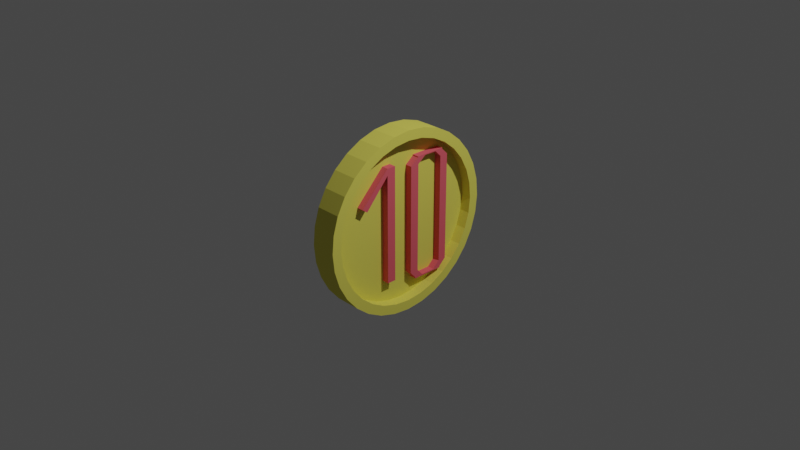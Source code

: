 # Source: blend.blend  (saved by Blender 2.90.7; exported with 4.5.12 LTS)
import bpy
from mathutils import Matrix  # noqa: F401  (used for matrix-valued properties, if any)

bpy.ops.wm.read_factory_settings(use_empty=True)
scene = bpy.context.scene
scene.name = 'Scene'

# ---- collections
col_collection = bpy.data.collections.new('Collection'); scene.collection.children.link(col_collection)

# ---- materials (node trees are filled in below, after node groups)
mat_material = bpy.data.materials.new('Material')
mat_material.alpha_threshold = 0.0
mat_material.use_transparent_shadow = False
mat_material.diffuse_color = (0.8, 0.7373, 0.1216, 1.0)
mat_material.line_color = (0.0, 0.0, 0.0, 1.0)
mat_x = bpy.data.materials.new('Материал')
mat_x.use_transparent_shadow = False
mat_x.diffuse_color = (0.8, 0.1222, 0.1554, 1.0)

# ---- material node trees

# ---- world
world_world = bpy.data.worlds.new('World'); scene.world = world_world
world_world.use_nodes = True; world_world.node_tree.nodes.clear()
_N = world_world.node_tree.nodes; _L = world_world.node_tree.links
n0 = _N.new('ShaderNodeOutputWorld'); n0.name = 'World Output'; n0.location = (300, 300)
n1 = _N.new('ShaderNodeBackground'); n1.name = 'Background'; n1.location = (10, 300)
n1.inputs[0].default_value = (0.05088, 0.05088, 0.05088, 1.0)
_L.new(n1.outputs[0], n0.inputs[0])
n0.is_active_output = True
world_world.color = (0.05088, 0.05088, 0.05088)
world_world.use_sun_shadow = False
world_world.sun_shadow_jitter_overblur = 0.0

# ---- cameras
cam_camera = bpy.data.cameras.new('Camera')
cam_camera.clip_end = 100.0
cam_camera.ortho_scale = 7.314

# ---- lights
light_light = bpy.data.lights.new('Light', 'POINT')
light_light.transmission_factor = 0.0
light_light.energy = 1000.0
light_light.shadow_soft_size = 0.1
light_light.shadow_maximum_resolution = 0.006
light_light.use_absolute_resolution = True

# ---- meshes
me_x = bpy.data.meshes.new('Цилиндр')
me_x.from_pydata([(-4.109e-08, 0.8924, -1.0), (-4.109e-08, 0.8924, 1.0), (0.1741, 0.8752, -1.0), (0.1741, 0.8752, 1.0), (0.3415, 0.8245, -1.0), (0.3415, 0.8245, 1.0), (0.4958, 0.742, -1.0), (0.4958, 0.742, 1.0), (0.631, 0.631, -1.0), (0.631, 0.631, 1.0), (0.742, 0.4958, -1.0), (0.742, 0.4958, 1.0), (0.8245, 0.3415, -1.0), (0.8245, 0.3415, 1.0), (0.8752, 0.1741, -1.0), (0.8752, 0.1741, 1.0), (0.8924, 5.898e-08, -1.0), (0.8924, 5.898e-08, 1.0), (0.8752, -0.1741, -1.0), (0.8752, -0.1741, 1.0), (0.8245, -0.3415, -1.0), (0.8245, -0.3415, 1.0), (0.742, -0.4958, -1.0), (0.742, -0.4958, 1.0), (0.631, -0.631, -1.0), (0.631, -0.631, 1.0), (0.4958, -0.742, -1.0), (0.4958, -0.742, 1.0), (0.3415, -0.8245, -1.0), (0.3415, -0.8245, 1.0), (0.1741, -0.8752, -1.0), (0.1741, -0.8752, 1.0), (-2.928e-07, -0.8924, -1.0), (-2.928e-07, -0.8924, 1.0), (-0.1741, -0.8752, -1.0), (-0.1741, -0.8752, 1.0), (-0.3415, -0.8245, -1.0), (-0.3415, -0.8245, 1.0), (-0.4958, -0.742, -1.0), (-0.4958, -0.742, 1.0), (-0.631, -0.631, -1.0), (-0.631, -0.631, 1.0), (-0.742, -0.4958, -1.0), (-0.742, -0.4958, 1.0), (-0.8245, -0.3415, -1.0), (-0.8245, -0.3415, 1.0), (-0.8752, -0.1741, -1.0), (-0.8752, -0.1741, 1.0), (-0.8924, 8.673e-07, -1.0), (-0.8924, 8.673e-07, 1.0), (-0.8752, 0.1741, -1.0), (-0.8752, 0.1741, 1.0), (-0.8245, 0.3415, -1.0), (-0.8245, 0.3415, 1.0), (-0.742, 0.4958, -1.0), (-0.742, 0.4958, 1.0), (-0.631, 0.631, -1.0), (-0.631, 0.631, 1.0), (-0.4958, 0.742, -1.0), (-0.4958, 0.742, 1.0), (-0.3415, 0.8245, -1.0), (-0.3415, 0.8245, 1.0), (-0.1741, 0.8752, -1.0), (-0.1741, 0.8752, 1.0), (0.0, 1.0, -1.0), (0.1951, 0.9808, -1.0), (0.1951, 0.9808, 1.0), (0.0, 1.0, 1.0), (0.3827, 0.9239, -1.0), (0.3827, 0.9239, 1.0), (0.5556, 0.8315, -1.0), (0.5556, 0.8315, 1.0), (0.7071, 0.7071, -1.0), (0.7071, 0.7071, 1.0), (0.8315, 0.5556, -1.0), (0.8315, 0.5556, 1.0), (0.9239, 0.3827, -1.0), (0.9239, 0.3827, 1.0), (0.9808, 0.1951, -1.0), (0.9808, 0.1951, 1.0), (1.0, 7.55e-08, -1.0), (1.0, 7.55e-08, 1.0), (0.9808, -0.1951, -1.0), (0.9808, -0.1951, 1.0), (0.9239, -0.3827, -1.0), (0.9239, -0.3827, 1.0), (0.8315, -0.5556, -1.0), (0.8315, -0.5556, 1.0), (0.7071, -0.7071, -1.0), (0.7071, -0.7071, 1.0), (0.5556, -0.8315, -1.0), (0.5556, -0.8315, 1.0), (0.3827, -0.9239, -1.0), (0.3827, -0.9239, 1.0), (0.1951, -0.9808, -1.0), (0.1951, -0.9808, 1.0), (-3.258e-07, -1.0, -1.0), (-3.258e-07, -1.0, 1.0), (-0.1951, -0.9808, -1.0), (-0.1951, -0.9808, 1.0), (-0.3827, -0.9239, -1.0), (-0.3827, -0.9239, 1.0), (-0.5556, -0.8315, -1.0), (-0.5556, -0.8315, 1.0), (-0.7071, -0.7071, -1.0), (-0.7071, -0.7071, 1.0), (-0.8315, -0.5556, -1.0), (-0.8315, -0.5556, 1.0), (-0.9239, -0.3827, -1.0), (-0.9239, -0.3827, 1.0), (-0.9808, -0.1951, -1.0), (-0.9808, -0.1951, 1.0), (-1.0, 9.656e-07, -1.0), (-1.0, 9.656e-07, 1.0), (-0.9808, 0.1951, -1.0), (-0.9808, 0.1951, 1.0), (-0.9239, 0.3827, -1.0), (-0.9239, 0.3827, 1.0), (-0.8315, 0.5556, -1.0), (-0.8315, 0.5556, 1.0), (-0.7071, 0.7071, -1.0), (-0.7071, 0.7071, 1.0), (-0.5556, 0.8315, -1.0), (-0.5556, 0.8315, 1.0), (-0.3827, 0.9239, -1.0), (-0.3827, 0.9239, 1.0), (-0.1951, 0.9808, -1.0), (-0.1951, 0.9808, 1.0), (-3.2e-08, 0.8924, -0.145), (0.1741, 0.8752, -0.145), (0.1741, 0.8752, 0.145), (-5.017e-08, 0.8924, 0.145), (0.3415, 0.8245, -0.145), (0.3415, 0.8245, 0.145), (0.4958, 0.742, -0.145), (0.4958, 0.742, 0.145), (0.631, 0.631, -0.145), (0.631, 0.631, 0.145), (0.742, 0.4958, -0.145), (0.742, 0.4958, 0.145), (0.8245, 0.3415, -0.145), (0.8245, 0.3415, 0.145), (0.8752, 0.1741, -0.145), (0.8752, 0.1741, 0.145), (0.8924, 5.898e-08, -0.145), (0.8924, 5.898e-08, 0.145), (0.8752, -0.1741, -0.145), (0.8752, -0.1741, 0.145), (0.8245, -0.3415, -0.145), (0.8245, -0.3415, 0.145), (0.742, -0.4958, -0.145), (0.742, -0.4958, 0.145), (0.631, -0.631, -0.145), (0.631, -0.631, 0.145), (0.4958, -0.742, -0.145), (0.4958, -0.742, 0.145), (0.3415, -0.8245, -0.145), (0.3415, -0.8245, 0.145), (0.1741, -0.8752, -0.145), (0.1741, -0.8752, 0.145), (-2.837e-07, -0.8924, -0.145), (-3.019e-07, -0.8924, 0.145), (-0.1741, -0.8752, -0.145), (-0.1741, -0.8752, 0.145), (-0.3415, -0.8245, -0.145), (-0.3415, -0.8245, 0.145), (-0.4958, -0.742, -0.145), (-0.4958, -0.742, 0.145), (-0.631, -0.631, -0.145), (-0.631, -0.631, 0.145), (-0.742, -0.4958, -0.145), (-0.742, -0.4958, 0.145), (-0.8245, -0.3415, -0.145), (-0.8245, -0.3415, 0.145), (-0.8752, -0.1741, -0.145), (-0.8752, -0.1741, 0.145), (-0.8924, 8.673e-07, -0.145), (-0.8924, 8.673e-07, 0.145), (-0.8752, 0.1741, -0.145), (-0.8752, 0.1741, 0.145), (-0.8245, 0.3415, -0.145), (-0.8245, 0.3415, 0.145), (-0.742, 0.4958, -0.145), (-0.742, 0.4958, 0.145), (-0.631, 0.631, -0.145), (-0.631, 0.631, 0.145), (-0.4958, 0.742, -0.145), (-0.4958, 0.742, 0.145), (-0.3415, 0.8245, -0.145), (-0.3415, 0.8245, 0.145), (-0.1741, 0.8752, -0.145), (-0.1741, 0.8752, 0.145), (0.3459, 0.09432, -0.145), (0.2012, 0.1124, -0.145), (-0.1694, 0.6006, -0.2765), (-0.1333, 0.2631, -0.145), (-0.2207, 0.3354, -0.145), (-0.2689, 0.4439, -0.145), (-0.2297, 0.5313, -0.145), (-0.1694, 0.6006, -0.145), (-0.2237, 0.5976, -0.145), (-0.2779, 0.5615, -0.145), (-0.3352, 0.5042, -0.145), (-0.2297, 0.5313, -0.2765), (-0.3744, 0.3234, -0.145), (-0.3171, 0.239, -0.145), (-0.2508, 0.1606, -0.145), (-0.1634, 0.1154, -0.145), (-0.1031, 0.07624, -0.145), (0.005351, 0.0008943, -0.145), (-0.1273, -0.08952, -0.145), (-0.2116, -0.1528, -0.145), (-0.2779, -0.2191, -0.145), (-0.2689, 0.4439, -0.2765), (-0.2207, 0.3354, -0.2765), (-0.3262, -0.4873, -0.145), (-0.2749, -0.5446, -0.145), (-0.2418, -0.5777, -0.145), (-0.2267, -0.5446, -0.145), (-0.2508, -0.4843, -0.145), (-0.2448, -0.3819, -0.145), (-0.2327, -0.3306, -0.145), (-0.1785, -0.2583, -0.145), (-0.08506, -0.2101, -0.145), (-0.01575, -0.1769, -0.145), (-0.1333, 0.2631, -0.2765), (0.1349, -0.1528, -0.145), (0.2133, -0.1438, -0.145), (0.2947, -0.1468, -0.145), (0.3489, -0.1377, -0.145), (0.4032, -0.195, -0.145), (0.4273, -0.2282, -0.145), (0.4544, -0.2583, -0.145), (0.4574, -0.2914, -0.145), (0.4725, -0.3306, -0.145), (0.5026, -0.3849, -0.145), (0.5478, -0.406, -0.145), (0.5629, -0.3547, -0.145), (0.5418, -0.3216, -0.145), (0.5267, -0.2824, -0.145), (0.5267, -0.2492, -0.145), (0.5689, -0.2583, -0.145), (0.6021, -0.2764, -0.145), (0.6473, -0.2884, -0.145), (0.6443, -0.2372, -0.145), (0.6202, -0.2191, -0.145), (0.5629, -0.189, -0.145), (0.6081, -0.1618, -0.145), (0.6593, -0.1739, -0.145), (0.6895, -0.1679, -0.145), (0.6744, -0.1347, -0.145), (0.6171, -0.1287, -0.145), (0.581, -0.1257, -0.145), (0.5539, -0.1317, -0.145), (0.5207, -0.1347, -0.145), (0.4755, -0.1377, -0.145), (0.4514, -0.1076, -0.145), (0.4303, -0.08048, -0.145), (0.4122, -0.04733, -0.145), (0.4092, -0.01116, -0.145), (0.4092, 0.01898, -0.145), (0.4333, 0.04309, -0.145), (0.4665, 0.06418, -0.145), (0.5086, 0.0672, -0.145), (0.5659, 0.06117, -0.145), (0.6292, 0.08829, -0.145), (0.6232, 0.1184, -0.145), (0.59, 0.1154, -0.145), (0.5569, 0.1154, -0.145), (0.5267, 0.1214, -0.145), (0.5358, 0.1546, -0.145), (0.5659, 0.1727, -0.145), (0.6141, 0.2119, -0.145), (0.578, 0.233, -0.145), (0.5358, 0.2269, -0.145), (0.5056, 0.1938, -0.145), (0.4755, 0.1667, -0.145), (0.4604, 0.2149, -0.145), (0.4785, 0.233, -0.145), (0.5117, 0.2601, -0.145), (0.5207, 0.2902, -0.145), (0.5026, 0.3053, -0.145), (0.4785, 0.2962, -0.145), (0.4514, 0.2601, -0.145), (0.4333, 0.239, -0.145), (0.4182, 0.2149, -0.145), (0.4062, 0.1817, -0.145), (0.3821, 0.1335, -0.145), (-0.01882, 0.1817, -0.145), (-0.009467, 0.2335, -0.145), (0.01565, 0.3264, -0.145), (0.02067, 0.4394, -0.145), (0.008113, 0.6202, -0.145), (-0.05216, 0.781, -0.145), (0.02821, 0.7508, -0.145), (0.1412, 0.678, -0.145), (0.2367, 0.5725, -0.145), (0.2643, 0.3816, -0.145), (0.2341, 0.236, -0.145), (0.2065, 0.1757, -0.145), (-0.06472, -0.4547, -0.145), (-0.09486, -0.5853, -0.145), (-0.1275, -0.7435, -0.145), (-0.05718, -0.6832, -0.145), (0.03574, -0.5803, -0.145), (0.1186, -0.4647, -0.145), (0.1688, -0.3392, -0.145), (0.1764, -0.2362, -0.145), (-0.4364, 0.4109, -0.145), (-0.3716, 0.4371, -0.145), (-0.4615, 0.349, -0.145), (-0.459, 0.3088, -0.145), (-0.4163, 0.3088, -0.145), (-0.4465, 0.452, -0.145), (-0.333, -0.4475, -0.145), (-0.325, -0.3231, -0.145), (-0.4013, -0.294, -0.145), (-0.3837, -0.3492, -0.145), (-0.4113, -0.3919, -0.145), (-0.3937, -0.4271, -0.145), (-0.4088, -0.5099, -0.145), (-0.3349, 0.2651, -0.145), (-0.3862, 0.2184, -0.145), (-0.4013, 0.1656, -0.145), (-0.4213, 0.128, -0.145), (-0.01882, 0.1817, -0.2765), (0.002337, 0.1667, -0.2765), (-0.4414, -0.08048, -0.145), (-0.4138, -0.1759, -0.145), (-0.3887, -0.2663, -0.145), (-0.351, -0.201, -0.145), (-0.3661, -0.1207, -0.145), (-0.3711, -0.04532, -0.145), (-0.3711, 0.01496, -0.145), (-0.356, 0.143, -0.145), (-0.3435, 0.236, -0.145), (-0.4299, 0.09812, -0.145), (-0.4741, 0.123, -0.145), (-0.5419, 0.1481, -0.145), (-0.5695, 0.1355, -0.145), (-0.5846, 0.1003, -0.145), (-0.567, 0.06268, -0.145), (0.2012, 0.1124, -0.2765), (0.3459, 0.09432, -0.2765), (-0.5344, 0.002401, -0.145), (-0.567, -0.02774, -0.145), (-0.5796, -0.06792, -0.145), (-0.5595, -0.1006, -0.145), (-0.5017, -0.1031, -0.145), (-0.4783, -0.09431, -0.145), (-0.5184, 0.01699, -0.145), (-0.5388, 0.04456, -0.145), (-0.6022, 0.04007, -0.145), (-0.6097, 0.0903, -0.145), (-0.6304, 0.08852, -0.145), (-0.6254, 0.03805, -0.145), (-0.6597, 0.032, -0.145), (-0.6547, 0.005757, -0.145), (-0.6224, 0.01888, -0.145), (-0.6103, -0.01847, -0.145), (-0.5941, -0.01039, -0.145), (-0.6062, 0.02392, -0.145), (0.3459, 0.09432, -0.1803), (0.2012, 0.1124, -0.2844), (0.002337, 0.1667, -0.2844), (-0.01882, 0.1817, -0.2844), (-0.1333, 0.2631, -0.1803), (-0.2207, 0.3354, -0.1803), (-0.2689, 0.4439, -0.1803), (-0.2297, 0.5313, -0.1803), (-0.1694, 0.6006, -0.1803), (-0.2237, 0.5976, -0.1803), (-0.2779, 0.5615, -0.1803), (-0.3352, 0.5042, -0.1803), (-0.3716, 0.4371, -0.1803), (0.002337, 0.1667, -0.4378), (-0.3744, 0.3234, -0.1803), (-0.3349, 0.2651, -0.1803), (-0.3171, 0.239, -0.1803), (-0.2508, 0.1606, -0.1803), (-0.1634, 0.1154, -0.1803), (-0.1031, 0.07624, -0.1803), (0.005351, 0.0008943, -0.1803), (-0.1273, -0.08952, -0.1803), (-0.2116, -0.1528, -0.1803), (-0.2779, -0.2191, -0.1803), (-0.325, -0.3231, -0.1803), (0.2012, 0.1124, -0.4378), (0.3459, 0.09432, -0.4378), (-0.333, -0.4475, -0.1803), (-0.3262, -0.4873, -0.1803), (-0.2749, -0.5446, -0.1803), (-0.2418, -0.5777, -0.1803), (-0.2267, -0.5446, -0.1803), (-0.2508, -0.4843, -0.1803), (-0.2448, -0.3819, -0.1803), (-0.2327, -0.3306, -0.1803), (-0.1785, -0.2583, -0.1803), (-0.08506, -0.2101, -0.1803), (-0.01575, -0.1769, -0.2844), (0.06563, -0.1558, -0.2844), (0.1349, -0.1528, -0.2844), (0.2133, -0.1438, -0.1803), (0.2947, -0.1468, -0.1803), (0.3489, -0.1377, -0.1803), (0.4032, -0.195, -0.1803), (0.4273, -0.2282, -0.1803), (0.4544, -0.2583, -0.1803), (0.4574, -0.2914, -0.1803), (0.4725, -0.3306, -0.1803), (0.5026, -0.3849, -0.1803), (0.5478, -0.406, -0.1803), (0.5629, -0.3547, -0.1803), (0.5418, -0.3216, -0.1803), (0.5267, -0.2824, -0.1803), (0.5267, -0.2492, -0.1803), (0.5689, -0.2583, -0.1803), (0.6021, -0.2764, -0.1803), (0.6473, -0.2884, -0.1803), (0.6443, -0.2372, -0.1803), (0.6202, -0.2191, -0.1803), (0.5629, -0.189, -0.1803), (0.6081, -0.1618, -0.1803), (0.6593, -0.1739, -0.1803), (0.6895, -0.1679, -0.1803), (0.6744, -0.1347, -0.1803), (0.6171, -0.1287, -0.1803), (0.581, -0.1257, -0.1803), (0.5539, -0.1317, -0.1803), (0.5207, -0.1347, -0.1803), (0.4755, -0.1377, -0.1803), (0.4514, -0.1076, -0.1803), (0.4303, -0.08048, -0.1803), (0.4122, -0.04733, -0.1803), (0.4092, -0.01116, -0.1803), (0.4092, 0.01898, -0.1803), (0.4333, 0.04309, -0.1803), (0.4665, 0.06418, -0.1803), (0.5086, 0.0672, -0.1803), (0.5659, 0.06117, -0.1803), (0.6292, 0.08829, -0.1803), (0.6232, 0.1184, -0.1803), (0.59, 0.1154, -0.1803), (0.5569, 0.1154, -0.1803), (0.5267, 0.1214, -0.1803), (0.5358, 0.1546, -0.1803), (0.5659, 0.1727, -0.1803), (0.6141, 0.2119, -0.1803), (0.578, 0.233, -0.1803), (0.5358, 0.2269, -0.1803), (0.5056, 0.1938, -0.1803), (0.4755, 0.1667, -0.1803), (0.4604, 0.2149, -0.1803), (0.4785, 0.233, -0.1803), (0.5117, 0.2601, -0.1803), (0.5207, 0.2902, -0.1803), (0.5026, 0.3053, -0.1803), (0.4785, 0.2962, -0.1803), (0.4514, 0.2601, -0.1803), (0.4333, 0.239, -0.1803), (0.4182, 0.2149, -0.1803), (0.4062, 0.1817, -0.1803), (0.3821, 0.1335, -0.1803), (-0.009467, 0.2335, -0.2844), (0.01565, 0.3264, -0.2844), (0.02067, 0.4394, -0.2844), (0.008113, 0.6202, -0.2844), (-0.05216, 0.781, -0.2844), (0.02821, 0.7508, -0.2844), (0.1412, 0.678, -0.2844), (0.2367, 0.5725, -0.2844), (0.2643, 0.3816, -0.2844), (0.2341, 0.236, -0.2844), (0.2065, 0.1757, -0.2844), (-0.06472, -0.4547, -0.2844), (-0.09486, -0.5853, -0.2844), (-0.1275, -0.7435, -0.2844), (-0.05718, -0.6832, -0.2844), (0.03574, -0.5803, -0.2844), (0.1186, -0.4647, -0.2844), (0.1688, -0.3392, -0.2844), (0.1764, -0.2362, -0.2844), (-0.4364, 0.4109, -0.1803), (-0.4615, 0.349, -0.1803), (-0.459, 0.3088, -0.1803), (-0.4163, 0.3088, -0.1803), (-0.4465, 0.452, -0.1803), (-0.4013, -0.294, -0.1803), (-0.3837, -0.3492, -0.1803), (-0.4113, -0.3919, -0.1803), (-0.3937, -0.4271, -0.1803), (-0.4088, -0.5099, -0.1803), (-0.3862, 0.2184, -0.1803), (-0.4013, 0.1656, -0.1803), (-0.4213, 0.128, -0.1803), (-0.4299, 0.09812, -0.1803), (-0.4364, 0.07523, -0.1803), (-0.4465, 0.007424, -0.1803), (-0.4414, -0.08048, -0.1803), (-0.4138, -0.1759, -0.1803), (-0.3887, -0.2663, -0.1803), (-0.351, -0.201, -0.1803), (-0.3661, -0.1207, -0.1803), (-0.3711, -0.04532, -0.1803), (-0.3711, 0.01496, -0.1803), (-0.356, 0.143, -0.1803), (-0.3435, 0.236, -0.1803), (-0.4741, 0.123, -0.1803), (-0.5419, 0.1481, -0.1803), (-0.5695, 0.1355, -0.1803), (-0.5846, 0.1003, -0.1803), (-0.567, 0.06268, -0.1803), (-0.5388, 0.04456, -0.1803), (-0.5184, 0.01699, -0.1803), (-0.5344, 0.002401, -0.1803), (-0.567, -0.02774, -0.1803), (-0.5796, -0.06792, -0.1803), (-0.5595, -0.1006, -0.1803), (-0.5017, -0.1031, -0.1803), (-0.4783, -0.09431, -0.1803), (-0.6022, 0.04007, -0.1803), (-0.6097, 0.0903, -0.1803), (-0.6304, 0.08852, -0.1803), (-0.6254, 0.03805, -0.1803), (-0.6597, 0.032, -0.1803), (-0.6547, 0.005757, -0.1803), (-0.6224, 0.01888, -0.1803), (-0.6103, -0.01847, -0.1803), (-0.5941, -0.01039, -0.1803), (-0.6062, 0.02392, -0.1803), (-0.2237, 0.5976, -0.2765), (-0.2779, 0.5615, -0.2765), (-0.3352, 0.5042, -0.2765), (-0.3716, 0.4371, -0.2765), (-0.3925, 0.3987, -0.2765), (-0.3744, 0.3234, -0.2765), (-0.3349, 0.2651, -0.2765), (-0.3171, 0.239, -0.2765), (-0.2508, 0.1606, -0.2765), (-0.1634, 0.1154, -0.2765), (-0.1031, 0.07624, -0.2765), (0.005351, 0.0008943, -0.2765), (-0.1273, -0.08952, -0.2765), (-0.2116, -0.1528, -0.2765), (-0.2779, -0.2191, -0.2765), (-0.325, -0.3231, -0.2765), (-0.3352, -0.3457, -0.2765), (-0.3412, -0.3999, -0.2765), (-0.333, -0.4475, -0.2765), (-0.3262, -0.4873, -0.2765), (-0.2749, -0.5446, -0.2765), (-0.2418, -0.5777, -0.2765), (-0.2267, -0.5446, -0.2765), (-0.2508, -0.4843, -0.2765), (-0.2448, -0.3819, -0.2765), (-0.2327, -0.3306, -0.2765), (-0.1785, -0.2583, -0.2765), (-0.08506, -0.2101, -0.2765), (-0.01575, -0.1769, -0.2765), (0.06563, -0.1558, -0.2765), (0.1349, -0.1528, -0.2765), (0.2133, -0.1438, -0.2765), (0.2947, -0.1468, -0.2765), (0.3489, -0.1377, -0.2765), (0.4032, -0.195, -0.2765), (0.4273, -0.2282, -0.2765), (0.4544, -0.2583, -0.2765), (0.4574, -0.2914, -0.2765), (0.4725, -0.3306, -0.2765), (0.5026, -0.3849, -0.2765), (0.5478, -0.406, -0.2765), (0.5629, -0.3547, -0.2765), (0.5418, -0.3216, -0.2765), (0.5267, -0.2824, -0.2765), (0.5267, -0.2492, -0.2765), (0.5689, -0.2583, -0.2765), (0.6021, -0.2764, -0.2765), (0.6473, -0.2884, -0.2765), (0.6443, -0.2372, -0.2765), (0.6202, -0.2191, -0.2765), (0.5629, -0.189, -0.2765), (0.6081, -0.1618, -0.2765), (0.6593, -0.1739, -0.2765), (0.6895, -0.1679, -0.2765), (0.6744, -0.1347, -0.2765), (0.6171, -0.1287, -0.2765), (0.581, -0.1257, -0.2765), (0.5539, -0.1317, -0.2765), (0.5207, -0.1347, -0.2765), (0.4755, -0.1377, -0.2765), (0.4514, -0.1076, -0.2765), (0.4303, -0.08048, -0.2765), (0.4122, -0.04733, -0.2765), (0.4092, -0.01116, -0.2765), (0.4092, 0.01898, -0.2765), (0.4333, 0.04309, -0.2765), (0.4665, 0.06418, -0.2765), (0.5086, 0.0672, -0.2765), (0.5659, 0.06117, -0.2765), (0.6292, 0.08829, -0.2765), (0.6232, 0.1184, -0.2765), (0.59, 0.1154, -0.2765), (0.5569, 0.1154, -0.2765), (0.5267, 0.1214, -0.2765), (0.5358, 0.1546, -0.2765), (0.5659, 0.1727, -0.2765), (0.6141, 0.2119, -0.2765), (0.578, 0.233, -0.2765), (0.5358, 0.2269, -0.2765), (0.5056, 0.1938, -0.2765), (0.4755, 0.1667, -0.2765), (0.4604, 0.2149, -0.2765), (0.4785, 0.233, -0.2765), (0.5117, 0.2601, -0.2765), (0.5207, 0.2902, -0.2765), (0.5026, 0.3053, -0.2765), (0.4785, 0.2962, -0.2765), (0.4514, 0.2601, -0.2765), (0.4333, 0.239, -0.2765), (0.4182, 0.2149, -0.2765), (0.4062, 0.1817, -0.2765), (0.3821, 0.1335, -0.2765), (-0.4364, 0.4109, -0.2765), (-0.4615, 0.349, -0.2765), (-0.459, 0.3088, -0.2765), (-0.4163, 0.3088, -0.2765), (-0.4465, 0.452, -0.2765), (-0.4013, -0.294, -0.2765), (-0.3837, -0.3492, -0.2765), (-0.4113, -0.3919, -0.2765), (-0.3937, -0.4271, -0.2765), (-0.4088, -0.5099, -0.2765), (-0.01882, 0.1817, -0.4378), (-0.1333, 0.2631, -0.4378), (-0.2207, 0.3354, -0.4378), (-0.2689, 0.4439, -0.4378), (-0.2297, 0.5313, -0.4378), (-0.1694, 0.6006, -0.4378), (-0.2237, 0.5976, -0.4378), (-0.2779, 0.5615, -0.4378), (-0.3352, 0.5042, -0.4378), (-0.3716, 0.4371, -0.4378), (-0.3925, 0.3987, -0.4378), (-0.3744, 0.3234, -0.4378), (-0.3349, 0.2651, -0.4378), (-0.3171, 0.239, -0.4378), (-0.2508, 0.1606, -0.4378), (-0.1634, 0.1154, -0.4378), (-0.1031, 0.07624, -0.4378), (0.005351, 0.0008943, -0.4378), (-0.1273, -0.08952, -0.4378), (-0.2116, -0.1528, -0.4378), (-0.2779, -0.2191, -0.4378), (-0.325, -0.3231, -0.4378), (-0.3352, -0.3457, -0.4378), (-0.3412, -0.3999, -0.4378), (-0.333, -0.4475, -0.4378), (-0.3262, -0.4873, -0.4378), (-0.2749, -0.5446, -0.4378), (-0.2418, -0.5777, -0.4378), (-0.2267, -0.5446, -0.4378), (-0.2508, -0.4843, -0.4378), (-0.2448, -0.3819, -0.4378), (-0.2327, -0.3306, -0.4378), (-0.1785, -0.2583, -0.4378), (-0.08506, -0.2101, -0.4378), (-0.01575, -0.1769, -0.4378), (0.06563, -0.1558, -0.4378), (0.1349, -0.1528, -0.4378), (0.2133, -0.1438, -0.4378), (0.2947, -0.1468, -0.4378), (0.3489, -0.1377, -0.4378), (0.4032, -0.195, -0.4378), (0.4273, -0.2282, -0.4378), (0.4544, -0.2583, -0.4378), (0.4574, -0.2914, -0.4378), (0.4725, -0.3306, -0.4378), (0.5026, -0.3849, -0.4378), (0.5478, -0.406, -0.4378), (0.5629, -0.3547, -0.4378), (0.5418, -0.3216, -0.4378), (0.5267, -0.2824, -0.4378), (0.5267, -0.2492, -0.4378), (0.5689, -0.2583, -0.4378), (0.6021, -0.2764, -0.4378), (0.6473, -0.2884, -0.4378), (0.6443, -0.2372, -0.4378), (0.6202, -0.2191, -0.4378), (0.5629, -0.189, -0.4378), (0.6081, -0.1618, -0.4378), (0.6593, -0.1739, -0.4378), (0.6895, -0.1679, -0.4378), (0.6744, -0.1347, -0.4378), (0.6171, -0.1287, -0.4378), (0.581, -0.1257, -0.4378), (0.5539, -0.1317, -0.4378), (0.5207, -0.1347, -0.4378), (0.4755, -0.1377, -0.4378), (0.4514, -0.1076, -0.4378), (0.4303, -0.08048, -0.4378), (0.4122, -0.04733, -0.4378), (0.4092, -0.01116, -0.4378), (0.4092, 0.01898, -0.4378), (0.4333, 0.04309, -0.4378), (0.4665, 0.06418, -0.4378), (0.5086, 0.0672, -0.4378), (0.5659, 0.06117, -0.4378), (0.6292, 0.08829, -0.4378), (0.6232, 0.1184, -0.4378), (0.59, 0.1154, -0.4378), (0.5569, 0.1154, -0.4378), (0.5267, 0.1214, -0.4378), (0.5358, 0.1546, -0.4378), (0.5659, 0.1727, -0.4378), (0.6141, 0.2119, -0.4378), (0.578, 0.233, -0.4378), (0.5358, 0.2269, -0.4378), (0.5056, 0.1938, -0.4378), (0.4755, 0.1667, -0.4378), (0.4604, 0.2149, -0.4378), (0.4785, 0.233, -0.4378), (0.5117, 0.2601, -0.4378), (0.5207, 0.2902, -0.4378), (0.5026, 0.3053, -0.4378), (0.4785, 0.2962, -0.4378), (0.4514, 0.2601, -0.4378), (0.4333, 0.239, -0.4378), (0.4182, 0.2149, -0.4378), (0.4062, 0.1817, -0.4378), (0.3821, 0.1335, -0.4378), (-0.3744, 0.3234, -0.2965), (-0.3349, 0.2651, -0.2965), (-0.3862, 0.2184, -0.2965), (-0.4013, 0.1656, -0.2965), (-0.4213, 0.128, -0.2965), (-0.4414, -0.08048, -0.2965), (-0.4138, -0.1759, -0.2965), (-0.3887, -0.2663, -0.2965), (-0.325, -0.3231, -0.2965), (-0.351, -0.201, -0.2965), (-0.3661, -0.1207, -0.2965), (-0.3711, -0.04532, -0.2965), (-0.3711, 0.01496, -0.2965), (-0.356, 0.143, -0.2965), (-0.3435, 0.236, -0.2965), (-0.4299, 0.09812, -0.2965), (-0.4299, 0.09812, -0.3615), (-0.4364, 0.07523, -0.3615), (-0.4465, 0.007424, -0.3615), (-0.4414, -0.08048, -0.3615), (-0.4741, 0.123, -0.3615), (-0.4783, -0.09431, -0.3615), (-0.4741, 0.123, -0.3628), (-0.5419, 0.1481, -0.3628), (-0.5695, 0.1355, -0.3628), (-0.5846, 0.1003, -0.3628), (-0.567, 0.06268, -0.3628), (-0.5388, 0.04456, -0.3628), (-0.5184, 0.01699, -0.3628), (-0.5344, 0.002401, -0.3628), (-0.567, -0.02774, -0.3628), (-0.5796, -0.06792, -0.3628), (-0.5595, -0.1006, -0.3628), (-0.5017, -0.1031, -0.3628), (-0.4783, -0.09431, -0.3628), (-0.6022, 0.04007, -0.3628), (-0.6097, 0.0903, -0.3628), (-0.6304, 0.08852, -0.3628), (-0.6254, 0.03805, -0.3628), (-0.6597, 0.032, -0.3628), (-0.6547, 0.005757, -0.3628), (-0.6224, 0.01888, -0.3628), (-0.6103, -0.01847, -0.3628), (-0.5941, -0.01039, -0.3628), (-0.6062, 0.02392, -0.3628)], [], [(64, 67, 66, 65), (65, 66, 69, 68), (68, 69, 71, 70), (70, 71, 73, 72), (72, 73, 75, 74), (74, 75, 77, 76), (76, 77, 79, 78), (78, 79, 81, 80), (80, 81, 83, 82), (82, 83, 85, 84), (84, 85, 87, 86), (86, 87, 89, 88), (88, 89, 91, 90), (90, 91, 93, 92), (92, 93, 95, 94), (94, 95, 97, 96), (96, 97, 99, 98), (98, 99, 101, 100), (100, 101, 103, 102), (102, 103, 105, 104), (104, 105, 107, 106), (106, 107, 109, 108), (108, 109, 111, 110), (110, 111, 113, 112), (112, 113, 115, 114), (114, 115, 117, 116), (116, 117, 119, 118), (118, 119, 121, 120), (120, 121, 123, 122), (122, 123, 125, 124), (12, 14, 142, 140), (124, 125, 127, 126), (126, 127, 67, 64), (38, 40, 168, 166), (2, 0, 64, 65), (1, 3, 66, 67), (4, 2, 65, 68), (3, 5, 69, 66), (6, 4, 68, 70), (5, 7, 71, 69), (8, 6, 70, 72), (7, 9, 73, 71), (10, 8, 72, 74), (9, 11, 75, 73), (12, 10, 74, 76), (11, 13, 77, 75), (14, 12, 76, 78), (13, 15, 79, 77), (16, 14, 78, 80), (15, 17, 81, 79), (18, 16, 80, 82), (17, 19, 83, 81), (20, 18, 82, 84), (19, 21, 85, 83), (22, 20, 84, 86), (21, 23, 87, 85), (24, 22, 86, 88), (23, 25, 89, 87), (26, 24, 88, 90), (25, 27, 91, 89), (28, 26, 90, 92), (27, 29, 93, 91), (30, 28, 92, 94), (29, 31, 95, 93), (32, 30, 94, 96), (31, 33, 97, 95), (34, 32, 96, 98), (33, 35, 99, 97), (36, 34, 98, 100), (35, 37, 101, 99), (38, 36, 100, 102), (37, 39, 103, 101), (40, 38, 102, 104), (39, 41, 105, 103), (42, 40, 104, 106), (41, 43, 107, 105), (44, 42, 106, 108), (43, 45, 109, 107), (46, 44, 108, 110), (45, 47, 111, 109), (48, 46, 110, 112), (47, 49, 113, 111), (50, 48, 112, 114), (49, 51, 115, 113), (52, 50, 114, 116), (51, 53, 117, 115), (54, 52, 116, 118), (53, 55, 119, 117), (56, 54, 118, 120), (55, 57, 121, 119), (58, 56, 120, 122), (57, 59, 123, 121), (60, 58, 122, 124), (59, 61, 125, 123), (62, 60, 124, 126), (61, 63, 127, 125), (0, 62, 126, 64), (63, 1, 67, 127), (130, 131, 191, 189, 187, 185, 183, 181, 179, 177, 175, 173, 171, 169, 167, 165, 163, 161, 159, 157, 155, 153, 151, 149, 147, 145, 143, 141, 139, 137, 135, 133), (128, 129, 132, 134, 136, 138, 140, 142, 144, 146, 249, 250, 251, 252, 253, 254, 255, 256, 257, 258, 259, 260, 261, 262, 263, 264, 265, 266, 267, 268, 269, 270, 271, 272, 273, 274, 275, 276, 277, 278, 279, 280, 281, 282, 283, 284, 285, 286, 287, 192, 193, 299, 298, 297, 296, 295, 294, 293, 292, 291, 290, 289, 288, 195, 196, 197, 198, 199, 200, 201, 202, 309, 313, 308, 182, 184, 186, 188, 190), (41, 39, 167, 169), (15, 13, 141, 143), (40, 42, 170, 168), (14, 16, 144, 142), (43, 41, 169, 171), (17, 15, 143, 145), (42, 44, 172, 170), (16, 18, 146, 144), (45, 43, 171, 173), (19, 17, 145, 147), (44, 46, 174, 172), (18, 20, 148, 146), (47, 45, 173, 175), (21, 19, 147, 149), (46, 48, 176, 174), (20, 22, 150, 148), (49, 47, 175, 177), (23, 21, 149, 151), (48, 50, 178, 176), (22, 24, 152, 150), (51, 49, 177, 179), (25, 23, 151, 153), (50, 52, 180, 178), (24, 26, 154, 152), (53, 51, 179, 181), (27, 25, 153, 155), (52, 54, 182, 180), (26, 28, 156, 154), (0, 2, 129, 128), (55, 53, 181, 183), (29, 27, 155, 157), (3, 1, 131, 130), (54, 56, 184, 182), (28, 30, 158, 156), (2, 4, 132, 129), (57, 55, 183, 185), (31, 29, 157, 159), (5, 3, 130, 133), (56, 58, 186, 184), (30, 32, 160, 158), (4, 6, 134, 132), (59, 57, 185, 187), (33, 31, 159, 161), (7, 5, 133, 135), (58, 60, 188, 186), (32, 34, 162, 160), (6, 8, 136, 134), (61, 59, 187, 189), (35, 33, 161, 163), (9, 7, 135, 137), (60, 62, 190, 188), (34, 36, 164, 162), (8, 10, 138, 136), (63, 61, 189, 191), (37, 35, 163, 165), (11, 9, 137, 139), (62, 0, 128, 190), (36, 38, 166, 164), (10, 12, 140, 138), (1, 63, 191, 131), (39, 37, 165, 167), (13, 11, 139, 141), (364, 363, 342, 326), (182, 308, 310, 311, 312, 204, 322, 323, 324, 336, 337, 338, 339, 340, 341, 351, 352, 353, 354, 355, 356, 357, 358, 359, 360, 361, 350, 344, 345, 346, 347, 348, 349, 327, 328, 329, 315, 316, 317, 318, 319, 320, 314, 215, 216, 217, 218, 219, 220, 221, 222, 223, 224, 300, 301, 302, 303, 304, 305, 306, 307, 226, 227, 228, 229, 230, 231, 232, 233, 234, 235, 236, 237, 238, 239, 240, 241, 242, 243, 244, 245, 246, 247, 248, 249, 146, 148, 150, 152, 154, 156, 158, 160, 162, 164, 166, 168, 170, 172, 174, 176, 178, 180), (314, 320, 491, 389), (276, 275, 450, 451), (320, 319, 490, 491), (224, 223, 398, 399), (275, 274, 449, 450), (319, 318, 489, 490), (315, 330, 331, 332, 333, 334, 335, 321, 205, 206, 207, 208, 209, 210, 211, 212), (223, 222, 397, 398), (274, 273, 448, 449), (318, 317, 488, 489), (222, 221, 396, 397), (273, 272, 447, 448), (420, 419, 578, 579), (363, 362, 343, 342), (419, 418, 577, 578), (504, 503, 741, 742), (498, 519, 751, 749), (495, 498, 497, 496), (520, 512, 757, 765), (510, 509, 754, 755), (277, 276, 451, 452), (278, 277, 452, 453), (227, 226, 401, 402), (322, 204, 376, 492), (279, 278, 453, 454), (228, 227, 402, 403), (323, 322, 492, 493), (280, 279, 454, 455), (229, 228, 403, 404), (324, 323, 493, 494), (281, 280, 455, 456), (230, 229, 404, 405), (282, 281, 456, 457), (231, 230, 405, 406), (283, 282, 457, 458), (232, 231, 406, 407), (284, 283, 458, 459), (233, 232, 407, 408), (328, 327, 498, 499), (285, 284, 459, 460), (234, 233, 408, 409), (329, 328, 499, 500), (286, 285, 460, 461), (235, 234, 409, 410), (315, 329, 500, 386), (287, 286, 461, 462), (236, 235, 410, 411), (330, 315, 386, 501), (192, 287, 462, 362), (237, 236, 411, 412), (331, 330, 501, 502), (238, 237, 412, 413), (332, 331, 502, 503), (239, 238, 413, 414), (333, 332, 503, 504), (240, 239, 414, 415), (334, 333, 504, 505), (288, 289, 463, 365), (241, 240, 415, 416), (335, 334, 505, 506), (289, 290, 464, 463), (242, 241, 416, 417), (321, 335, 506, 377), (290, 291, 465, 464), (243, 242, 417, 418), (336, 324, 494, 495), (291, 292, 466, 465), (244, 243, 418, 419), (337, 336, 495, 507), (193, 192, 362, 363), (292, 293, 467, 466), (245, 244, 419, 420), (338, 337, 507, 508), (293, 294, 468, 467), (246, 245, 420, 421), (339, 338, 508, 509), (195, 288, 365, 366), (294, 295, 469, 468), (247, 246, 421, 422), (340, 339, 509, 510), (196, 195, 366, 367), (295, 296, 470, 469), (248, 247, 422, 423), (341, 340, 510, 511), (197, 196, 367, 368), (296, 297, 471, 470), (249, 248, 423, 424), (198, 197, 368, 369), (297, 298, 472, 471), (250, 249, 424, 425), (199, 198, 369, 370), (298, 299, 473, 472), (251, 250, 425, 426), (344, 350, 513, 514), (200, 199, 370, 371), (299, 193, 363, 473), (252, 251, 426, 427), (345, 344, 514, 515), (201, 200, 371, 372), (300, 224, 399, 474), (253, 252, 427, 428), (346, 345, 515, 516), (202, 201, 372, 373), (301, 300, 474, 475), (254, 253, 428, 429), (347, 346, 516, 517), (302, 301, 475, 476), (255, 254, 429, 430), (348, 347, 517, 518), (303, 302, 476, 477), (256, 255, 430, 431), (327, 349, 519, 498), (205, 321, 377, 378), (304, 303, 477, 478), (257, 256, 431, 432), (206, 205, 378, 379), (305, 304, 478, 479), (258, 257, 432, 433), (349, 348, 518, 519), (207, 206, 379, 380), (306, 305, 479, 480), (259, 258, 433, 434), (208, 207, 380, 381), (307, 306, 480, 481), (260, 259, 434, 435), (209, 208, 381, 382), (226, 307, 481, 401), (261, 260, 435, 436), (351, 341, 511, 512), (210, 209, 382, 383), (262, 261, 436, 437), (352, 351, 512, 520), (211, 210, 383, 384), (309, 202, 373, 374), (263, 262, 437, 438), (353, 352, 520, 521), (212, 211, 384, 385), (310, 308, 482, 483), (264, 263, 438, 439), (354, 353, 521, 522), (311, 310, 483, 484), (265, 264, 439, 440), (355, 354, 522, 523), (312, 311, 484, 485), (266, 265, 440, 441), (356, 355, 523, 524), (215, 314, 389, 390), (204, 312, 485, 376), (267, 266, 441, 442), (357, 356, 524, 525), (216, 215, 390, 391), (313, 309, 374, 486), (268, 267, 442, 443), (358, 357, 525, 526), (217, 216, 391, 392), (308, 313, 486, 482), (269, 268, 443, 444), (359, 358, 526, 527), (218, 217, 392, 393), (270, 269, 444, 445), (360, 359, 527, 528), (219, 218, 393, 394), (315, 212, 385, 386), (271, 270, 445, 446), (361, 360, 528, 529), (220, 219, 394, 395), (316, 315, 386, 487), (272, 271, 446, 447), (350, 361, 529, 513), (221, 220, 395, 396), (317, 316, 487, 488), (615, 614, 722, 723), (421, 420, 579, 580), (366, 365, 325, 225), (422, 421, 580, 581), (367, 366, 225, 214), (423, 422, 581, 582), (368, 367, 214, 213), (424, 423, 582, 583), (369, 368, 213, 203), (425, 424, 583, 584), (370, 369, 203, 194), (426, 425, 584, 585), (371, 370, 194, 530), (427, 426, 585, 586), (372, 371, 530, 531), (428, 427, 586, 587), (373, 372, 531, 532), (429, 428, 587, 588), (430, 429, 588, 589), (431, 430, 589, 590), (378, 377, 536, 537), (432, 431, 590, 591), (379, 378, 537, 538), (433, 432, 591, 592), (380, 379, 538, 539), (434, 433, 592, 593), (381, 380, 539, 540), (435, 434, 593, 594), (382, 381, 540, 541), (374, 373, 532, 533), (436, 435, 594, 595), (383, 382, 541, 542), (483, 482, 622, 623), (437, 436, 595, 596), (384, 383, 542, 543), (484, 483, 623, 624), (438, 437, 596, 597), (385, 384, 543, 544), (485, 484, 624, 625), (439, 438, 597, 598), (376, 485, 625, 535), (440, 439, 598, 599), (486, 374, 533, 626), (441, 440, 599, 600), (390, 389, 548, 549), (482, 486, 626, 622), (442, 441, 600, 601), (391, 390, 549, 550), (443, 442, 601, 602), (392, 391, 550, 551), (386, 385, 544, 545), (444, 443, 602, 603), (393, 392, 551, 552), (487, 386, 545, 627), (445, 444, 603, 604), (394, 393, 552, 553), (488, 487, 627, 628), (446, 445, 604, 605), (395, 394, 553, 554), (489, 488, 628, 629), (447, 446, 605, 606), (396, 395, 554, 555), (490, 489, 629, 630), (448, 447, 606, 607), (397, 396, 555, 556), (491, 490, 630, 631), (449, 448, 607, 608), (398, 397, 556, 557), (389, 491, 631, 548), (450, 449, 608, 609), (399, 398, 557, 558), (377, 376, 535, 536), (451, 450, 609, 610), (400, 399, 558, 559), (452, 451, 610, 611), (401, 400, 559, 560), (453, 452, 611, 612), (402, 401, 560, 561), (454, 453, 612, 613), (403, 402, 561, 562), (455, 454, 613, 614), (404, 403, 562, 563), (456, 455, 614, 615), (405, 404, 563, 564), (457, 456, 615, 616), (406, 405, 564, 565), (458, 457, 616, 617), (407, 406, 565, 566), (459, 458, 617, 618), (408, 407, 566, 567), (460, 459, 618, 619), (409, 408, 567, 568), (461, 460, 619, 620), (410, 409, 568, 569), (462, 461, 620, 621), (411, 410, 569, 570), (362, 462, 621, 343), (412, 411, 570, 571), (365, 364, 326, 325), (413, 412, 571, 572), (414, 413, 572, 573), (415, 414, 573, 574), (416, 415, 574, 575), (417, 416, 575, 576), (418, 417, 576, 577), (564, 563, 671, 672), (616, 615, 723, 724), (565, 564, 672, 673), (617, 616, 724, 725), (566, 565, 673, 674), (618, 617, 725, 726), (567, 566, 674, 675), (619, 618, 726, 727), (568, 567, 675, 676), (620, 619, 727, 728), (569, 568, 676, 677), (621, 620, 728, 729), (570, 569, 677, 678), (343, 621, 729, 388), (571, 570, 678, 679), (325, 326, 375, 632), (572, 571, 679, 680), (573, 572, 680, 681), (533, 532, 640, 641), (574, 573, 681, 682), (575, 574, 682, 683), (576, 575, 683, 684), (577, 576, 684, 685), (578, 577, 685, 686), (342, 343, 388, 387), (579, 578, 686, 687), (326, 342, 387, 375), (580, 579, 687, 688), (225, 325, 632, 633), (548, 547, 655, 656), (581, 580, 688, 689), (214, 225, 633, 634), (545, 544, 652, 653), (582, 581, 689, 690), (213, 214, 634, 635), (583, 582, 690, 691), (203, 213, 635, 636), (584, 583, 691, 692), (194, 203, 636, 637), (585, 584, 692, 693), (530, 194, 637, 638), (586, 585, 693, 694), (531, 530, 638, 639), (587, 586, 694, 695), (532, 531, 639, 640), (588, 587, 695, 696), (534, 533, 641, 642), (536, 535, 643, 644), (589, 588, 696, 697), (535, 534, 642, 643), (590, 589, 697, 698), (537, 536, 644, 645), (591, 590, 698, 699), (538, 537, 645, 646), (592, 591, 699, 700), (539, 538, 646, 647), (593, 592, 700, 701), (540, 539, 647, 648), (594, 593, 701, 702), (541, 540, 648, 649), (595, 594, 702, 703), (542, 541, 649, 650), (596, 595, 703, 704), (543, 542, 650, 651), (597, 596, 704, 705), (544, 543, 651, 652), (598, 597, 705, 706), (546, 545, 653, 654), (599, 598, 706, 707), (547, 546, 654, 655), (600, 599, 707, 708), (549, 548, 656, 657), (601, 600, 708, 709), (550, 549, 657, 658), (602, 601, 709, 710), (551, 550, 658, 659), (603, 602, 710, 711), (552, 551, 659, 660), (604, 603, 711, 712), (553, 552, 660, 661), (605, 604, 712, 713), (554, 553, 661, 662), (606, 605, 713, 714), (555, 554, 662, 663), (607, 606, 714, 715), (556, 555, 663, 664), (608, 607, 715, 716), (557, 556, 664, 665), (609, 608, 716, 717), (558, 557, 665, 666), (610, 609, 717, 718), (559, 558, 666, 667), (611, 610, 718, 719), (560, 559, 667, 668), (612, 611, 719, 720), (561, 560, 668, 669), (613, 612, 720, 721), (562, 561, 669, 670), (614, 613, 721, 722), (563, 562, 670, 671), (505, 504, 742, 743), (499, 498, 735, 736), (376, 377, 731, 730), (506, 505, 743, 744), (500, 499, 736, 737), (492, 376, 730, 732), (377, 506, 744, 731), (498, 495, 745, 735), (386, 500, 737, 738), (493, 492, 732, 733), (495, 494, 734, 745), (501, 386, 738, 739), (494, 493, 733, 734), (502, 501, 739, 740), (503, 502, 740, 741), (497, 498, 749, 748), (495, 496, 747, 746), (519, 507, 750, 751), (507, 495, 746, 750), (496, 497, 748, 747), (518, 517, 762, 763), (528, 527, 772, 773), (511, 510, 755, 756), (521, 520, 765, 766), (529, 528, 773, 774), (522, 521, 766, 767), (513, 529, 774, 758), (523, 522, 767, 768), (519, 518, 763, 764), (514, 513, 758, 759), (524, 523, 768, 769), (507, 519, 764, 752), (515, 514, 759, 760), (525, 524, 769, 770), (508, 507, 752, 753), (516, 515, 760, 761), (526, 525, 770, 771), (509, 508, 753, 754), (512, 511, 756, 757), (517, 516, 761, 762), (527, 526, 771, 772)])
_uv = me_x.uv_layers.new(name='UVКарта')
_uv.uv.foreach_set('vector', [1.0, 0.5, 1.0, 1.0, 0.9688, 1.0, 0.9688, 0.5, 0.9688, 0.5, 0.9688, 1.0, 0.9375, 1.0, 0.9375, 0.5, 0.9375, 0.5, 0.9375, 1.0, 0.9062, 1.0, 0.9062, 0.5, 0.9062, 0.5, 0.9062, 1.0, 0.875, 1.0, 0.875, 0.5, 0.875, 0.5, 0.875, 1.0, 0.8438, 1.0, 0.8438, 0.5, 0.8438, 0.5, 0.8438, 1.0, 0.8125, 1.0, 0.8125, 0.5, 0.8125, 0.5, 0.8125, 1.0, 0.7812, 1.0, 0.7812, 0.5, 0.7812, 0.5, 0.7812, 1.0, 0.75, 1.0, 0.75, 0.5, 0.75, 0.5, 0.75, 1.0, 0.7188, 1.0, 0.7188, 0.5, 0.7188, 0.5, 0.7188, 1.0, 0.6875, 1.0, 0.6875, 0.5, 0.6875, 0.5, 0.6875, 1.0, 0.6562, 1.0, 0.6562, 0.5, 0.6562, 0.5, 0.6562, 1.0, 0.625, 1.0, 0.625, 0.5, 0.625, 0.5, 0.625, 1.0, 0.5938, 1.0, 0.5938, 0.5, 0.5938, 0.5, 0.5938, 1.0, 0.5625, 1.0, 0.5625, 0.5, 0.5625, 0.5, 0.5625, 1.0, 0.5312, 1.0, 0.5312, 0.5, 0.5312, 0.5, 0.5312, 1.0, 0.5, 1.0, 0.5, 0.5, 0.5, 0.5, 0.5, 1.0, 0.4688, 1.0, 0.4688, 0.5, 0.4688, 0.5, 0.4688, 1.0, 0.4375, 1.0, 0.4375, 0.5, 0.4375, 0.5, 0.4375, 1.0, 0.4062, 1.0, 0.4062, 0.5, 0.4062, 0.5, 0.4062, 1.0, 0.375, 1.0, 0.375, 0.5, 0.375, 0.5, 0.375, 1.0, 0.3438, 1.0, 0.3438, 0.5, 0.3438, 0.5, 0.3438, 1.0, 0.3125, 1.0, 0.3125, 0.5, 0.3125, 0.5, 0.3125, 1.0, 0.2812, 1.0, 0.2812, 0.5, 0.2812, 0.5, 0.2812, 1.0, 0.25, 1.0, 0.25, 0.5, 0.25, 0.5, 0.25, 1.0, 0.2188, 1.0, 0.2188, 0.5, 0.2188, 0.5, 0.2188, 1.0, 0.1875, 1.0, 0.1875, 0.5, 0.1875, 0.5, 0.1875, 1.0, 0.1562, 1.0, 0.1562, 0.5, 0.1562, 0.5, 0.1562, 1.0, 0.125, 1.0, 0.125, 0.5, 0.125, 0.5, 0.125, 1.0, 0.09375, 1.0, 0.09375, 0.5, 0.09375, 0.5, 0.09375, 1.0, 0.0625, 1.0, 0.0625, 0.5, 0.9479, 0.332, 0.9601, 0.2918, 0.9601, 0.2918, 0.9479, 0.332, 0.0625, 0.5, 0.0625, 1.0, 0.03125, 1.0, 0.03125, 0.5, 0.03125, 0.5, 0.03125, 1.0, 0.0, 1.0, 0.0, 0.5, 0.631, 0.07192, 0.5986, 0.09856, 0.5986, 0.09856, 0.631, 0.07192, 0.7918, 0.4601, 0.75, 0.4642, 0.75, 0.49, 0.7968, 0.4854, 0.25, 0.4642, 0.2918, 0.4601, 0.2968, 0.4854, 0.25, 0.49, 0.832, 0.4479, 0.7918, 0.4601, 0.7968, 0.4854, 0.8418, 0.4717, 0.2918, 0.4601, 0.332, 0.4479, 0.3418, 0.4717, 0.2968, 0.4854, 0.869, 0.4281, 0.832, 0.4479, 0.8418, 0.4717, 0.8833, 0.4496, 0.332, 0.4479, 0.369, 0.4281, 0.3833, 0.4496, 0.3418, 0.4717, 0.9014, 0.4014, 0.869, 0.4281, 0.8833, 0.4496, 0.9197, 0.4197, 0.369, 0.4281, 0.4014, 0.4014, 0.4197, 0.4197, 0.3833, 0.4496, 0.9281, 0.369, 0.9014, 0.4014, 0.9197, 0.4197, 0.9496, 0.3833, 0.4014, 0.4014, 0.4281, 0.369, 0.4496, 0.3833, 0.4197, 0.4197, 0.9479, 0.332, 0.9281, 0.369, 0.9496, 0.3833, 0.9717, 0.3418, 0.4281, 0.369, 0.4479, 0.332, 0.4717, 0.3418, 0.4496, 0.3833, 0.9601, 0.2918, 0.9479, 0.332, 0.9717, 0.3418, 0.9854, 0.2968, 0.4479, 0.332, 0.4601, 0.2918, 0.4854, 0.2968, 0.4717, 0.3418, 0.9642, 0.25, 0.9601, 0.2918, 0.9854, 0.2968, 0.99, 0.25, 0.4601, 0.2918, 0.4642, 0.25, 0.49, 0.25, 0.4854, 0.2968, 0.9601, 0.2082, 0.9642, 0.25, 0.99, 0.25, 0.9854, 0.2032, 0.4642, 0.25, 0.4601, 0.2082, 0.4854, 0.2032, 0.49, 0.25, 0.9479, 0.168, 0.9601, 0.2082, 0.9854, 0.2032, 0.9717, 0.1582, 0.4601, 0.2082, 0.4479, 0.168, 0.4717, 0.1582, 0.4854, 0.2032, 0.9281, 0.131, 0.9479, 0.168, 0.9717, 0.1582, 0.9496, 0.1167, 0.4479, 0.168, 0.4281, 0.131, 0.4496, 0.1167, 0.4717, 0.1582, 0.9014, 0.09856, 0.9281, 0.131, 0.9496, 0.1167, 0.9197, 0.08029, 0.4281, 0.131, 0.4014, 0.09856, 0.4197, 0.08029, 0.4496, 0.1167, 0.869, 0.07192, 0.9014, 0.09856, 0.9197, 0.08029, 0.8833, 0.05045, 0.4014, 0.09856, 0.369, 0.07192, 0.3833, 0.05045, 0.4197, 0.08029, 0.832, 0.05213, 0.869, 0.07192, 0.8833, 0.05045, 0.8418, 0.02827, 0.369, 0.07192, 0.332, 0.05213, 0.3418, 0.02827, 0.3833, 0.05045, 0.7918, 0.03994, 0.832, 0.05213, 0.8418, 0.02827, 0.7968, 0.01461, 0.332, 0.05213, 0.2918, 0.03994, 0.2968, 0.01461, 0.3418, 0.02827, 0.75, 0.03583, 0.7918, 0.03994, 0.7968, 0.01461, 0.75, 0.01, 0.2918, 0.03994, 0.25, 0.03583, 0.25, 0.01, 0.2968, 0.01461, 0.7082, 0.03994, 0.75, 0.03583, 0.75, 0.01, 0.7032, 0.01461, 0.25, 0.03583, 0.2082, 0.03994, 0.2032, 0.01461, 0.25, 0.01, 0.668, 0.05213, 0.7082, 0.03994, 0.7032, 0.01461, 0.6582, 0.02827, 0.2082, 0.03994, 0.168, 0.05213, 0.1582, 0.02827, 0.2032, 0.01461, 0.631, 0.07192, 0.668, 0.05213, 0.6582, 0.02827, 0.6167, 0.05045, 0.168, 0.05213, 0.131, 0.07192, 0.1167, 0.05045, 0.1582, 0.02827, 0.5986, 0.09856, 0.631, 0.07192, 0.6167, 0.05045, 0.5803, 0.08029, 0.131, 0.07192, 0.09856, 0.09856, 0.08029, 0.08029, 0.1167, 0.05045, 0.5719, 0.131, 0.5986, 0.09856, 0.5803, 0.08029, 0.5504, 0.1167, 0.09856, 0.09856, 0.07192, 0.131, 0.05045, 0.1167, 0.08029, 0.08029, 0.5521, 0.168, 0.5719, 0.131, 0.5504, 0.1167, 0.5283, 0.1582, 0.07192, 0.131, 0.05213, 0.168, 0.02827, 0.1582, 0.05045, 0.1167, 0.5399, 0.2082, 0.5521, 0.168, 0.5283, 0.1582, 0.5146, 0.2032, 0.05213, 0.168, 0.03994, 0.2082, 0.01461, 0.2032, 0.02827, 0.1582, 0.5358, 0.25, 0.5399, 0.2082, 0.5146, 0.2032, 0.51, 0.25, 0.03994, 0.2082, 0.03583, 0.25, 0.01, 0.25, 0.01461, 0.2032, 0.5399, 0.2918, 0.5358, 0.25, 0.51, 0.25, 0.5146, 0.2968, 0.03583, 0.25, 0.03994, 0.2918, 0.01461, 0.2968, 0.01, 0.25, 0.5521, 0.332, 0.5399, 0.2918, 0.5146, 0.2968, 0.5283, 0.3418, 0.03994, 0.2918, 0.05213, 0.332, 0.02827, 0.3418, 0.01461, 0.2968, 0.5719, 0.369, 0.5521, 0.332, 0.5283, 0.3418, 0.5504, 0.3833, 0.05213, 0.332, 0.07192, 0.369, 0.05045, 0.3833, 0.02827, 0.3418, 0.5986, 0.4014, 0.5719, 0.369, 0.5504, 0.3833, 0.5803, 0.4197, 0.07192, 0.369, 0.09856, 0.4014, 0.08029, 0.4197, 0.05045, 0.3833, 0.631, 0.4281, 0.5986, 0.4014, 0.5803, 0.4197, 0.6167, 0.4496, 0.09856, 0.4014, 0.131, 0.4281, 0.1167, 0.4496, 0.08029, 0.4197, 0.668, 0.4479, 0.631, 0.4281, 0.6167, 0.4496, 0.6582, 0.4717, 0.131, 0.4281, 0.168, 0.4479, 0.1582, 0.4717, 0.1167, 0.4496, 0.7082, 0.4601, 0.668, 0.4479, 0.6582, 0.4717, 0.7032, 0.4854, 0.168, 0.4479, 0.2082, 0.4601, 0.2032, 0.4854, 0.1582, 0.4717, 0.75, 0.4642, 0.7082, 0.4601, 0.7032, 0.4854, 0.75, 0.49, 0.2082, 0.4601, 0.25, 0.4642, 0.25, 0.49, 0.2032, 0.4854, 0.2918, 0.4601, 0.25, 0.4642, 0.2082, 0.4601, 0.168, 0.4479, 0.131, 0.4281, 0.09856, 0.4014, 0.07192, 0.369, 0.05213, 0.332, 0.03994, 0.2918, 0.03583, 0.25, 0.03994, 0.2082, 0.05213, 0.168, 0.07192, 0.131, 0.09856, 0.09856, 0.131, 0.07192, 0.168, 0.05213, 0.2082, 0.03994, 0.25, 0.03583, 0.2918, 0.03994, 0.332, 0.05213, 0.369, 0.07192, 0.4014, 0.09856, 0.4281, 0.131, 0.4479, 0.168, 0.4601, 0.2082, 0.4642, 0.25, 0.4601, 0.2918, 0.4479, 0.332, 0.4281, 0.369, 0.4014, 0.4014, 0.369, 0.4281, 0.332, 0.4479, 0.75, 0.4642, 0.7918, 0.4601, 0.832, 0.4479, 0.869, 0.4281, 0.9014, 0.4014, 0.9281, 0.369, 0.9479, 0.332, 0.9601, 0.2918, 0.9642, 0.25, 0.9601, 0.2082, 0.9155, 0.2097, 0.9119, 0.2177, 0.8981, 0.2191, 0.8894, 0.2198, 0.8829, 0.2184, 0.875, 0.2177, 0.8641, 0.2169, 0.8583, 0.2242, 0.8533, 0.2307, 0.8489, 0.2386, 0.8482, 0.2473, 0.8482, 0.2546, 0.854, 0.2603, 0.8619, 0.2654, 0.8721, 0.2661, 0.8858, 0.2647, 0.901, 0.2712, 0.8996, 0.2784, 0.8916, 0.2777, 0.8836, 0.2777, 0.8764, 0.2791, 0.8786, 0.2871, 0.8858, 0.2914, 0.8974, 0.3008, 0.8887, 0.3059, 0.8786, 0.3045, 0.8714, 0.2965, 0.8641, 0.29, 0.8605, 0.3016, 0.8648, 0.3059, 0.8728, 0.3124, 0.875, 0.3197, 0.8706, 0.3233, 0.8648, 0.3211, 0.8583, 0.3124, 0.854, 0.3074, 0.8504, 0.3016, 0.8475, 0.2936, 0.8417, 0.282, 0.833, 0.2726, 0.7983, 0.277, 0.7996, 0.2922, 0.8062, 0.3066, 0.8134, 0.3416, 0.8068, 0.3874, 0.7839, 0.4127, 0.7568, 0.4302, 0.7375, 0.4374, 0.7519, 0.3989, 0.755, 0.3555, 0.7538, 0.3283, 0.7477, 0.306, 0.7455, 0.2936, 0.718, 0.3131, 0.697, 0.3305, 0.6855, 0.3565, 0.6949, 0.3775, 0.7093, 0.3942, 0.6963, 0.3934, 0.6833, 0.3847, 0.6696, 0.371, 0.6608, 0.3549, 0.6428, 0.3585, 0.6453, 0.3486, 0.5719, 0.369, 0.5986, 0.4014, 0.631, 0.4281, 0.668, 0.4479, 0.7082, 0.4601, 0.09856, 0.09856, 0.131, 0.07192, 0.131, 0.07192, 0.09856, 0.09856, 0.4601, 0.2918, 0.4479, 0.332, 0.4479, 0.332, 0.4601, 0.2918, 0.5986, 0.09856, 0.5719, 0.131, 0.5719, 0.131, 0.5986, 0.09856, 0.9601, 0.2918, 0.9642, 0.25, 0.9642, 0.25, 0.9601, 0.2918, 0.07192, 0.131, 0.09856, 0.09856, 0.09856, 0.09856, 0.07192, 0.131, 0.4642, 0.25, 0.4601, 0.2918, 0.4601, 0.2918, 0.4642, 0.25, 0.5719, 0.131, 0.5521, 0.168, 0.5521, 0.168, 0.5719, 0.131, 0.9642, 0.25, 0.9601, 0.2082, 0.9601, 0.2082, 0.9642, 0.25, 0.05213, 0.168, 0.07192, 0.131, 0.07192, 0.131, 0.05213, 0.168, 0.4601, 0.2082, 0.4642, 0.25, 0.4642, 0.25, 0.4601, 0.2082, 0.5521, 0.168, 0.5399, 0.2082, 0.5399, 0.2082, 0.5521, 0.168, 0.9601, 0.2082, 0.9479, 0.168, 0.9479, 0.168, 0.9601, 0.2082, 0.03994, 0.2082, 0.05213, 0.168, 0.05213, 0.168, 0.03994, 0.2082, 0.4479, 0.168, 0.4601, 0.2082, 0.4601, 0.2082, 0.4479, 0.168, 0.5399, 0.2082, 0.5358, 0.25, 0.5358, 0.25, 0.5399, 0.2082, 0.9479, 0.168, 0.9281, 0.131, 0.9281, 0.131, 0.9479, 0.168, 0.03583, 0.25, 0.03994, 0.2082, 0.03994, 0.2082, 0.03583, 0.25, 0.4281, 0.131, 0.4479, 0.168, 0.4479, 0.168, 0.4281, 0.131, 0.5358, 0.25, 0.5399, 0.2918, 0.5399, 0.2918, 0.5358, 0.25, 0.9281, 0.131, 0.9014, 0.09856, 0.9014, 0.09856, 0.9281, 0.131, 0.03994, 0.2918, 0.03583, 0.25, 0.03583, 0.25, 0.03994, 0.2918, 0.4014, 0.09856, 0.4281, 0.131, 0.4281, 0.131, 0.4014, 0.09856, 0.5399, 0.2918, 0.5521, 0.332, 0.5521, 0.332, 0.5399, 0.2918, 0.9014, 0.09856, 0.869, 0.07192, 0.869, 0.07192, 0.9014, 0.09856, 0.05213, 0.332, 0.03994, 0.2918, 0.03994, 0.2918, 0.05213, 0.332, 0.369, 0.07192, 0.4014, 0.09856, 0.4014, 0.09856, 0.369, 0.07192, 0.5521, 0.332, 0.5719, 0.369, 0.5719, 0.369, 0.5521, 0.332, 0.869, 0.07192, 0.832, 0.05213, 0.832, 0.05213, 0.869, 0.07192, 0.75, 0.4642, 0.7918, 0.4601, 0.7918, 0.4601, 0.75, 0.4642, 0.07192, 0.369, 0.05213, 0.332, 0.05213, 0.332, 0.07192, 0.369, 0.332, 0.05213, 0.369, 0.07192, 0.369, 0.07192, 0.332, 0.05213, 0.2918, 0.4601, 0.25, 0.4642, 0.25, 0.4642, 0.2918, 0.4601, 0.5719, 0.369, 0.5986, 0.4014, 0.5986, 0.4014, 0.5719, 0.369, 0.832, 0.05213, 0.7918, 0.03994, 0.7918, 0.03994, 0.832, 0.05213, 0.7918, 0.4601, 0.832, 0.4479, 0.832, 0.4479, 0.7918, 0.4601, 0.09856, 0.4014, 0.07192, 0.369, 0.07192, 0.369, 0.09856, 0.4014, 0.2918, 0.03994, 0.332, 0.05213, 0.332, 0.05213, 0.2918, 0.03994, 0.332, 0.4479, 0.2918, 0.4601, 0.2918, 0.4601, 0.332, 0.4479, 0.5986, 0.4014, 0.631, 0.4281, 0.631, 0.4281, 0.5986, 0.4014, 0.7918, 0.03994, 0.75, 0.03583, 0.75, 0.03583, 0.7918, 0.03994, 0.832, 0.4479, 0.869, 0.4281, 0.869, 0.4281, 0.832, 0.4479, 0.131, 0.4281, 0.09856, 0.4014, 0.09856, 0.4014, 0.131, 0.4281, 0.25, 0.03583, 0.2918, 0.03994, 0.2918, 0.03994, 0.25, 0.03583, 0.369, 0.4281, 0.332, 0.4479, 0.332, 0.4479, 0.369, 0.4281, 0.631, 0.4281, 0.668, 0.4479, 0.668, 0.4479, 0.631, 0.4281, 0.75, 0.03583, 0.7082, 0.03994, 0.7082, 0.03994, 0.75, 0.03583, 0.869, 0.4281, 0.9014, 0.4014, 0.9014, 0.4014, 0.869, 0.4281, 0.168, 0.4479, 0.131, 0.4281, 0.131, 0.4281, 0.168, 0.4479, 0.2082, 0.03994, 0.25, 0.03583, 0.25, 0.03583, 0.2082, 0.03994, 0.4014, 0.4014, 0.369, 0.4281, 0.369, 0.4281, 0.4014, 0.4014, 0.668, 0.4479, 0.7082, 0.4601, 0.7082, 0.4601, 0.668, 0.4479, 0.7082, 0.03994, 0.668, 0.05213, 0.668, 0.05213, 0.7082, 0.03994, 0.9014, 0.4014, 0.9281, 0.369, 0.9281, 0.369, 0.9014, 0.4014, 0.2082, 0.4601, 0.168, 0.4479, 0.168, 0.4479, 0.2082, 0.4601, 0.168, 0.05213, 0.2082, 0.03994, 0.2082, 0.03994, 0.168, 0.05213, 0.4281, 0.369, 0.4014, 0.4014, 0.4014, 0.4014, 0.4281, 0.369, 0.7082, 0.4601, 0.75, 0.4642, 0.75, 0.4642, 0.7082, 0.4601, 0.668, 0.05213, 0.631, 0.07192, 0.631, 0.07192, 0.668, 0.05213, 0.9281, 0.369, 0.9479, 0.332, 0.9479, 0.332, 0.9281, 0.369, 0.25, 0.4642, 0.2082, 0.4601, 0.2082, 0.4601, 0.25, 0.4642, 0.131, 0.07192, 0.168, 0.05213, 0.168, 0.05213, 0.131, 0.07192, 0.4479, 0.332, 0.4281, 0.369, 0.4281, 0.369, 0.4479, 0.332, 0.7506, 0.29, 0.7983, 0.277, 0.7983, 0.277, 0.7506, 0.29, 0.5719, 0.369, 0.6453, 0.3486, 0.6392, 0.3338, 0.6398, 0.3241, 0.6501, 0.3241, 0.6601, 0.3276, 0.6573, 0.3024, 0.6537, 0.2898, 0.6489, 0.2807, 0.6468, 0.2735, 0.6362, 0.2795, 0.6199, 0.2855, 0.6133, 0.2825, 0.6097, 0.2741, 0.6139, 0.265, 0.6207, 0.2607, 0.6055, 0.2596, 0.6037, 0.2717, 0.5987, 0.2712, 0.5999, 0.2591, 0.5917, 0.2577, 0.5929, 0.2514, 0.6006, 0.2545, 0.6035, 0.2456, 0.6074, 0.2475, 0.6045, 0.2557, 0.6256, 0.2541, 0.6218, 0.2506, 0.6139, 0.2433, 0.6109, 0.2337, 0.6157, 0.2259, 0.6296, 0.2253, 0.6352, 0.2274, 0.6441, 0.2307, 0.6507, 0.2078, 0.6567, 0.1861, 0.672, 0.1724, 0.6537, 0.1795, 0.6579, 0.1662, 0.6513, 0.1559, 0.6555, 0.1475, 0.6519, 0.1276, 0.6701, 0.1426, 0.6717, 0.133, 0.684, 0.1193, 0.692, 0.1113, 0.6956, 0.1193, 0.6898, 0.1338, 0.6912, 0.1584, 0.6941, 0.1707, 0.7072, 0.188, 0.7296, 0.1996, 0.7462, 0.2075, 0.7345, 0.1409, 0.7272, 0.1095, 0.7194, 0.07156, 0.7363, 0.08602, 0.7586, 0.1107, 0.7785, 0.1385, 0.7905, 0.1686, 0.7923, 0.1933, 0.7824, 0.2133, 0.8012, 0.2155, 0.8207, 0.2148, 0.8337, 0.2169, 0.8468, 0.2032, 0.8525, 0.1952, 0.8591, 0.188, 0.8598, 0.1801, 0.8634, 0.1707, 0.8706, 0.1576, 0.8815, 0.1526, 0.8851, 0.1649, 0.88, 0.1728, 0.8764, 0.1822, 0.8764, 0.1902, 0.8865, 0.188, 0.8945, 0.1837, 0.9053, 0.1808, 0.9046, 0.1931, 0.8988, 0.1974, 0.8851, 0.2046, 0.8959, 0.2112, 0.9082, 0.2083, 0.9155, 0.2097, 0.9601, 0.2082, 0.9479, 0.168, 0.9281, 0.131, 0.9014, 0.09856, 0.869, 0.07192, 0.832, 0.05213, 0.7918, 0.03994, 0.75, 0.03583, 0.7082, 0.03994, 0.668, 0.05213, 0.631, 0.07192, 0.5986, 0.09856, 0.5719, 0.131, 0.5521, 0.168, 0.5399, 0.2082, 0.5358, 0.25, 0.5399, 0.2918, 0.5521, 0.332, 0.6701, 0.1426, 0.6519, 0.1276, 0.6519, 0.1276, 0.6701, 0.1426, 0.8641, 0.29, 0.8714, 0.2965, 0.8714, 0.2965, 0.8641, 0.29, 0.6519, 0.1276, 0.6555, 0.1475, 0.6555, 0.1475, 0.6519, 0.1276, 0.7462, 0.2075, 0.7296, 0.1996, 0.7296, 0.1996, 0.7462, 0.2075, 0.8714, 0.2965, 0.8786, 0.3045, 0.8786, 0.3045, 0.8714, 0.2965, 0.6555, 0.1475, 0.6513, 0.1559, 0.6513, 0.1559, 0.6555, 0.1475, 0.672, 0.1724, 0.6658, 0.2018, 0.6621, 0.221, 0.6609, 0.2391, 0.6609, 0.2536, 0.6645, 0.2843, 0.6676, 0.3066, 0.6696, 0.3136, 0.6739, 0.3074, 0.6898, 0.2885, 0.7108, 0.2777, 0.7252, 0.2683, 0.7513, 0.2502, 0.7195, 0.2285, 0.6992, 0.2133, 0.6833, 0.1974, 0.7296, 0.1996, 0.7072, 0.188, 0.7072, 0.188, 0.7296, 0.1996, 0.8786, 0.3045, 0.8887, 0.3059, 0.8887, 0.3059, 0.8786, 0.3045, 0.6513, 0.1559, 0.6579, 0.1662, 0.6579, 0.1662, 0.6513, 0.1559, 0.7072, 0.188, 0.6941, 0.1707, 0.6941, 0.1707, 0.7072, 0.188, 0.8887, 0.3059, 0.8974, 0.3008, 0.8974, 0.3008, 0.8887, 0.3059, 0.8988, 0.1974, 0.9046, 0.1931, 0.9046, 0.1931, 0.8988, 0.1974, 0.7983, 0.277, 0.833, 0.2726, 0.833, 0.2726, 0.7983, 0.277, 0.9046, 0.1931, 0.9053, 0.1808, 0.9053, 0.1808, 0.9046, 0.1931, 0.6609, 0.2536, 0.6609, 0.2391, 0.6609, 0.2391, 0.6609, 0.2536, 0.6441, 0.2307, 0.6352, 0.2274, 0.6352, 0.2274, 0.6441, 0.2307, 0.6468, 0.2735, 0.6441, 0.2307, 0.6428, 0.2518, 0.6453, 0.2681, 0.6055, 0.2596, 0.6207, 0.2607, 0.6207, 0.2607, 0.6055, 0.2596, 0.6097, 0.2741, 0.6133, 0.2825, 0.6133, 0.2825, 0.6097, 0.2741, 0.8605, 0.3016, 0.8641, 0.29, 0.8641, 0.29, 0.8605, 0.3016, 0.8648, 0.3059, 0.8605, 0.3016, 0.8605, 0.3016, 0.8648, 0.3059, 0.8012, 0.2155, 0.7824, 0.2133, 0.7824, 0.2133, 0.8012, 0.2155, 0.6573, 0.3024, 0.6601, 0.3276, 0.6601, 0.3276, 0.6573, 0.3024, 0.8728, 0.3124, 0.8648, 0.3059, 0.8648, 0.3059, 0.8728, 0.3124, 0.8207, 0.2148, 0.8012, 0.2155, 0.8012, 0.2155, 0.8207, 0.2148, 0.6537, 0.2898, 0.6573, 0.3024, 0.6573, 0.3024, 0.6537, 0.2898, 0.875, 0.3197, 0.8728, 0.3124, 0.8728, 0.3124, 0.875, 0.3197, 0.8337, 0.2169, 0.8207, 0.2148, 0.8207, 0.2148, 0.8337, 0.2169, 0.6489, 0.2807, 0.6537, 0.2898, 0.6537, 0.2898, 0.6489, 0.2807, 0.8706, 0.3233, 0.875, 0.3197, 0.875, 0.3197, 0.8706, 0.3233, 0.8468, 0.2032, 0.8337, 0.2169, 0.8337, 0.2169, 0.8468, 0.2032, 0.8648, 0.3211, 0.8706, 0.3233, 0.8706, 0.3233, 0.8648, 0.3211, 0.8525, 0.1952, 0.8468, 0.2032, 0.8468, 0.2032, 0.8525, 0.1952, 0.8583, 0.3124, 0.8648, 0.3211, 0.8648, 0.3211, 0.8583, 0.3124, 0.8591, 0.188, 0.8525, 0.1952, 0.8525, 0.1952, 0.8591, 0.188, 0.854, 0.3074, 0.8583, 0.3124, 0.8583, 0.3124, 0.854, 0.3074, 0.8598, 0.1801, 0.8591, 0.188, 0.8591, 0.188, 0.8598, 0.1801, 0.6507, 0.2078, 0.6441, 0.2307, 0.6441, 0.2307, 0.6507, 0.2078, 0.8504, 0.3016, 0.854, 0.3074, 0.854, 0.3074, 0.8504, 0.3016, 0.8634, 0.1707, 0.8598, 0.1801, 0.8598, 0.1801, 0.8634, 0.1707, 0.6567, 0.1861, 0.6507, 0.2078, 0.6507, 0.2078, 0.6567, 0.1861, 0.8475, 0.2936, 0.8504, 0.3016, 0.8504, 0.3016, 0.8475, 0.2936, 0.8706, 0.1576, 0.8634, 0.1707, 0.8634, 0.1707, 0.8706, 0.1576, 0.672, 0.1724, 0.6567, 0.1861, 0.6567, 0.1861, 0.672, 0.1724, 0.8417, 0.282, 0.8475, 0.2936, 0.8475, 0.2936, 0.8417, 0.282, 0.8815, 0.1526, 0.8706, 0.1576, 0.8706, 0.1576, 0.8815, 0.1526, 0.6658, 0.2018, 0.672, 0.1724, 0.672, 0.1724, 0.6658, 0.2018, 0.833, 0.2726, 0.8417, 0.282, 0.8417, 0.282, 0.833, 0.2726, 0.8851, 0.1649, 0.8815, 0.1526, 0.8815, 0.1526, 0.8851, 0.1649, 0.6621, 0.221, 0.6658, 0.2018, 0.6658, 0.2018, 0.6621, 0.221, 0.88, 0.1728, 0.8851, 0.1649, 0.8851, 0.1649, 0.88, 0.1728, 0.6609, 0.2391, 0.6621, 0.221, 0.6621, 0.221, 0.6609, 0.2391, 0.8764, 0.1822, 0.88, 0.1728, 0.88, 0.1728, 0.8764, 0.1822, 0.6609, 0.2536, 0.6609, 0.2391, 0.6609, 0.2391, 0.6609, 0.2536, 0.8764, 0.1902, 0.8764, 0.1822, 0.8764, 0.1822, 0.8764, 0.1902, 0.6645, 0.2843, 0.6609, 0.2536, 0.6609, 0.2536, 0.6645, 0.2843, 0.7455, 0.2936, 0.7477, 0.306, 0.7477, 0.306, 0.7455, 0.2936, 0.8865, 0.188, 0.8764, 0.1902, 0.8764, 0.1902, 0.8865, 0.188, 0.6676, 0.3066, 0.6645, 0.2843, 0.6645, 0.2843, 0.6676, 0.3066, 0.7477, 0.306, 0.7538, 0.3283, 0.7538, 0.3283, 0.7477, 0.306, 0.8945, 0.1837, 0.8865, 0.188, 0.8865, 0.188, 0.8945, 0.1837, 0.6696, 0.3136, 0.6676, 0.3066, 0.6676, 0.3066, 0.6696, 0.3136, 0.7538, 0.3283, 0.755, 0.3555, 0.755, 0.3555, 0.7538, 0.3283, 0.9053, 0.1808, 0.8945, 0.1837, 0.8945, 0.1837, 0.9053, 0.1808, 0.6468, 0.2735, 0.6489, 0.2807, 0.6489, 0.2807, 0.6468, 0.2735, 0.755, 0.3555, 0.7519, 0.3989, 0.7519, 0.3989, 0.755, 0.3555, 0.9046, 0.1931, 0.9053, 0.1808, 0.9053, 0.1808, 0.9046, 0.1931, 0.6362, 0.2795, 0.6468, 0.2735, 0.6468, 0.2735, 0.6362, 0.2795, 0.7983, 0.277, 0.833, 0.2726, 0.833, 0.2726, 0.7983, 0.277, 0.7519, 0.3989, 0.7375, 0.4374, 0.7375, 0.4374, 0.7519, 0.3989, 0.8988, 0.1974, 0.9046, 0.1931, 0.9046, 0.1931, 0.8988, 0.1974, 0.6199, 0.2855, 0.6362, 0.2795, 0.6362, 0.2795, 0.6199, 0.2855, 0.7375, 0.4374, 0.7568, 0.4302, 0.7568, 0.4302, 0.7375, 0.4374, 0.8851, 0.2046, 0.8988, 0.1974, 0.8988, 0.1974, 0.8851, 0.2046, 0.6133, 0.2825, 0.6199, 0.2855, 0.6199, 0.2855, 0.6133, 0.2825, 0.718, 0.3131, 0.7455, 0.2936, 0.7455, 0.2936, 0.718, 0.3131, 0.7568, 0.4302, 0.7839, 0.4127, 0.7839, 0.4127, 0.7568, 0.4302, 0.8959, 0.2112, 0.8851, 0.2046, 0.8851, 0.2046, 0.8959, 0.2112, 0.6097, 0.2741, 0.6133, 0.2825, 0.6133, 0.2825, 0.6097, 0.2741, 0.697, 0.3305, 0.718, 0.3131, 0.718, 0.3131, 0.697, 0.3305, 0.7839, 0.4127, 0.8068, 0.3874, 0.8068, 0.3874, 0.7839, 0.4127, 0.9082, 0.2083, 0.8959, 0.2112, 0.8959, 0.2112, 0.9082, 0.2083, 0.6139, 0.265, 0.6097, 0.2741, 0.6097, 0.2741, 0.6139, 0.265, 0.6855, 0.3565, 0.697, 0.3305, 0.697, 0.3305, 0.6855, 0.3565, 0.8068, 0.3874, 0.8134, 0.3416, 0.8134, 0.3416, 0.8068, 0.3874, 0.9155, 0.2097, 0.9082, 0.2083, 0.9082, 0.2083, 0.9155, 0.2097, 0.6949, 0.3775, 0.6855, 0.3565, 0.6855, 0.3565, 0.6949, 0.3775, 0.8134, 0.3416, 0.8062, 0.3066, 0.8062, 0.3066, 0.8134, 0.3416, 0.9119, 0.2177, 0.9155, 0.2097, 0.9155, 0.2097, 0.9119, 0.2177, 0.7093, 0.3942, 0.6949, 0.3775, 0.6949, 0.3775, 0.7093, 0.3942, 0.8062, 0.3066, 0.7996, 0.2922, 0.7996, 0.2922, 0.8062, 0.3066, 0.8981, 0.2191, 0.9119, 0.2177, 0.9119, 0.2177, 0.8981, 0.2191, 0.6218, 0.2506, 0.6256, 0.2541, 0.6256, 0.2541, 0.6218, 0.2506, 0.6963, 0.3934, 0.7093, 0.3942, 0.7093, 0.3942, 0.6963, 0.3934, 0.7996, 0.2922, 0.7983, 0.277, 0.7983, 0.277, 0.7996, 0.2922, 0.8894, 0.2198, 0.8981, 0.2191, 0.8981, 0.2191, 0.8894, 0.2198, 0.6139, 0.2433, 0.6218, 0.2506, 0.6218, 0.2506, 0.6139, 0.2433, 0.6833, 0.3847, 0.6963, 0.3934, 0.6963, 0.3934, 0.6833, 0.3847, 0.7345, 0.1409, 0.7462, 0.2075, 0.7462, 0.2075, 0.7345, 0.1409, 0.8829, 0.2184, 0.8894, 0.2198, 0.8894, 0.2198, 0.8829, 0.2184, 0.6109, 0.2337, 0.6139, 0.2433, 0.6139, 0.2433, 0.6109, 0.2337, 0.6696, 0.371, 0.6833, 0.3847, 0.6833, 0.3847, 0.6696, 0.371, 0.7272, 0.1095, 0.7345, 0.1409, 0.7345, 0.1409, 0.7272, 0.1095, 0.875, 0.2177, 0.8829, 0.2184, 0.8829, 0.2184, 0.875, 0.2177, 0.6157, 0.2259, 0.6109, 0.2337, 0.6109, 0.2337, 0.6157, 0.2259, 0.7194, 0.07156, 0.7272, 0.1095, 0.7272, 0.1095, 0.7194, 0.07156, 0.8641, 0.2169, 0.875, 0.2177, 0.875, 0.2177, 0.8641, 0.2169, 0.6296, 0.2253, 0.6157, 0.2259, 0.6157, 0.2259, 0.6296, 0.2253, 0.7363, 0.08602, 0.7194, 0.07156, 0.7194, 0.07156, 0.7363, 0.08602, 0.8583, 0.2242, 0.8641, 0.2169, 0.8641, 0.2169, 0.8583, 0.2242, 0.6441, 0.2307, 0.6352, 0.2274, 0.6352, 0.2274, 0.6441, 0.2307, 0.6739, 0.3074, 0.6696, 0.3136, 0.6696, 0.3136, 0.6739, 0.3074, 0.7586, 0.1107, 0.7363, 0.08602, 0.7363, 0.08602, 0.7586, 0.1107, 0.8533, 0.2307, 0.8583, 0.2242, 0.8583, 0.2242, 0.8533, 0.2307, 0.6898, 0.2885, 0.6739, 0.3074, 0.6739, 0.3074, 0.6898, 0.2885, 0.7785, 0.1385, 0.7586, 0.1107, 0.7586, 0.1107, 0.7785, 0.1385, 0.8489, 0.2386, 0.8533, 0.2307, 0.8533, 0.2307, 0.8489, 0.2386, 0.6352, 0.2274, 0.6296, 0.2253, 0.6296, 0.2253, 0.6352, 0.2274, 0.7108, 0.2777, 0.6898, 0.2885, 0.6898, 0.2885, 0.7108, 0.2777, 0.7905, 0.1686, 0.7785, 0.1385, 0.7785, 0.1385, 0.7905, 0.1686, 0.8482, 0.2473, 0.8489, 0.2386, 0.8489, 0.2386, 0.8482, 0.2473, 0.7252, 0.2683, 0.7108, 0.2777, 0.7108, 0.2777, 0.7252, 0.2683, 0.7923, 0.1933, 0.7905, 0.1686, 0.7905, 0.1686, 0.7923, 0.1933, 0.8482, 0.2546, 0.8482, 0.2473, 0.8482, 0.2473, 0.8482, 0.2546, 0.7513, 0.2502, 0.7252, 0.2683, 0.7252, 0.2683, 0.7513, 0.2502, 0.7824, 0.2133, 0.7923, 0.1933, 0.7923, 0.1933, 0.7824, 0.2133, 0.854, 0.2603, 0.8482, 0.2546, 0.8482, 0.2546, 0.854, 0.2603, 0.6207, 0.2607, 0.6139, 0.265, 0.6139, 0.265, 0.6207, 0.2607, 0.7195, 0.2285, 0.7513, 0.2502, 0.7513, 0.2502, 0.7195, 0.2285, 0.8619, 0.2654, 0.854, 0.2603, 0.854, 0.2603, 0.8619, 0.2654, 0.6055, 0.2596, 0.6207, 0.2607, 0.6207, 0.2607, 0.6055, 0.2596, 0.6992, 0.2133, 0.7195, 0.2285, 0.7195, 0.2285, 0.6992, 0.2133, 0.6608, 0.3549, 0.6696, 0.371, 0.6696, 0.371, 0.6608, 0.3549, 0.8721, 0.2661, 0.8619, 0.2654, 0.8619, 0.2654, 0.8721, 0.2661, 0.6037, 0.2717, 0.6055, 0.2596, 0.6055, 0.2596, 0.6037, 0.2717, 0.6833, 0.1974, 0.6992, 0.2133, 0.6992, 0.2133, 0.6833, 0.1974, 0.6392, 0.3338, 0.6453, 0.3486, 0.6453, 0.3486, 0.6392, 0.3338, 0.8858, 0.2647, 0.8721, 0.2661, 0.8721, 0.2661, 0.8858, 0.2647, 0.5987, 0.2712, 0.6037, 0.2717, 0.6037, 0.2717, 0.5987, 0.2712, 0.6398, 0.3241, 0.6392, 0.3338, 0.6392, 0.3338, 0.6398, 0.3241, 0.901, 0.2712, 0.8858, 0.2647, 0.8858, 0.2647, 0.901, 0.2712, 0.5999, 0.2591, 0.5987, 0.2712, 0.5987, 0.2712, 0.5999, 0.2591, 0.6501, 0.3241, 0.6398, 0.3241, 0.6398, 0.3241, 0.6501, 0.3241, 0.8996, 0.2784, 0.901, 0.2712, 0.901, 0.2712, 0.8996, 0.2784, 0.5917, 0.2577, 0.5999, 0.2591, 0.5999, 0.2591, 0.5917, 0.2577, 0.6717, 0.133, 0.6701, 0.1426, 0.6701, 0.1426, 0.6717, 0.133, 0.6601, 0.3276, 0.6501, 0.3241, 0.6501, 0.3241, 0.6601, 0.3276, 0.8916, 0.2777, 0.8996, 0.2784, 0.8996, 0.2784, 0.8916, 0.2777, 0.5929, 0.2514, 0.5917, 0.2577, 0.5917, 0.2577, 0.5929, 0.2514, 0.684, 0.1193, 0.6717, 0.133, 0.6717, 0.133, 0.684, 0.1193, 0.6428, 0.3585, 0.6608, 0.3549, 0.6608, 0.3549, 0.6428, 0.3585, 0.8836, 0.2777, 0.8916, 0.2777, 0.8916, 0.2777, 0.8836, 0.2777, 0.6006, 0.2545, 0.5929, 0.2514, 0.5929, 0.2514, 0.6006, 0.2545, 0.692, 0.1113, 0.684, 0.1193, 0.684, 0.1193, 0.692, 0.1113, 0.6453, 0.3486, 0.6428, 0.3585, 0.6428, 0.3585, 0.6453, 0.3486, 0.8764, 0.2791, 0.8836, 0.2777, 0.8836, 0.2777, 0.8764, 0.2791, 0.6035, 0.2456, 0.6006, 0.2545, 0.6006, 0.2545, 0.6035, 0.2456, 0.6956, 0.1193, 0.692, 0.1113, 0.692, 0.1113, 0.6956, 0.1193, 0.8786, 0.2871, 0.8764, 0.2791, 0.8764, 0.2791, 0.8786, 0.2871, 0.6074, 0.2475, 0.6035, 0.2456, 0.6035, 0.2456, 0.6074, 0.2475, 0.6898, 0.1338, 0.6956, 0.1193, 0.6956, 0.1193, 0.6898, 0.1338, 0.672, 0.1724, 0.6833, 0.1974, 0.6833, 0.1974, 0.672, 0.1724, 0.8858, 0.2914, 0.8786, 0.2871, 0.8786, 0.2871, 0.8858, 0.2914, 0.6045, 0.2557, 0.6074, 0.2475, 0.6074, 0.2475, 0.6045, 0.2557, 0.6912, 0.1584, 0.6898, 0.1338, 0.6898, 0.1338, 0.6912, 0.1584, 0.6537, 0.1795, 0.672, 0.1724, 0.672, 0.1724, 0.6537, 0.1795, 0.8974, 0.3008, 0.8858, 0.2914, 0.8858, 0.2914, 0.8974, 0.3008, 0.6256, 0.2541, 0.6045, 0.2557, 0.6045, 0.2557, 0.6256, 0.2541, 0.6941, 0.1707, 0.6912, 0.1584, 0.6912, 0.1584, 0.6941, 0.1707, 0.6579, 0.1662, 0.6537, 0.1795, 0.6537, 0.1795, 0.6579, 0.1662, 0.8706, 0.3233, 0.875, 0.3197, 0.875, 0.3197, 0.8706, 0.3233, 0.8851, 0.2046, 0.8988, 0.1974, 0.8988, 0.1974, 0.8851, 0.2046, 0.718, 0.3131, 0.7455, 0.2936, 0.7455, 0.2936, 0.718, 0.3131, 0.8959, 0.2112, 0.8851, 0.2046, 0.8851, 0.2046, 0.8959, 0.2112, 0.697, 0.3305, 0.718, 0.3131, 0.718, 0.3131, 0.697, 0.3305, 0.9082, 0.2083, 0.8959, 0.2112, 0.8959, 0.2112, 0.9082, 0.2083, 0.6855, 0.3565, 0.697, 0.3305, 0.697, 0.3305, 0.6855, 0.3565, 0.9155, 0.2097, 0.9082, 0.2083, 0.9082, 0.2083, 0.9155, 0.2097, 0.6949, 0.3775, 0.6855, 0.3565, 0.6855, 0.3565, 0.6949, 0.3775, 0.9119, 0.2177, 0.9155, 0.2097, 0.9155, 0.2097, 0.9119, 0.2177, 0.7093, 0.3942, 0.6949, 0.3775, 0.6949, 0.3775, 0.7093, 0.3942, 0.8981, 0.2191, 0.9119, 0.2177, 0.9119, 0.2177, 0.8981, 0.2191, 0.6963, 0.3934, 0.7093, 0.3942, 0.7093, 0.3942, 0.6963, 0.3934, 0.8894, 0.2198, 0.8981, 0.2191, 0.8981, 0.2191, 0.8894, 0.2198, 0.6833, 0.3847, 0.6963, 0.3934, 0.6963, 0.3934, 0.6833, 0.3847, 0.8829, 0.2184, 0.8894, 0.2198, 0.8894, 0.2198, 0.8829, 0.2184, 0.6696, 0.371, 0.6833, 0.3847, 0.6833, 0.3847, 0.6696, 0.371, 0.875, 0.2177, 0.8829, 0.2184, 0.8829, 0.2184, 0.875, 0.2177, 0.8641, 0.2169, 0.875, 0.2177, 0.875, 0.2177, 0.8641, 0.2169, 0.8583, 0.2242, 0.8641, 0.2169, 0.8641, 0.2169, 0.8583, 0.2242, 0.6739, 0.3074, 0.6696, 0.3136, 0.6696, 0.3136, 0.6739, 0.3074, 0.8533, 0.2307, 0.8583, 0.2242, 0.8583, 0.2242, 0.8533, 0.2307, 0.6898, 0.2885, 0.6739, 0.3074, 0.6739, 0.3074, 0.6898, 0.2885, 0.8489, 0.2386, 0.8533, 0.2307, 0.8533, 0.2307, 0.8489, 0.2386, 0.7108, 0.2777, 0.6898, 0.2885, 0.6898, 0.2885, 0.7108, 0.2777, 0.8482, 0.2473, 0.8489, 0.2386, 0.8489, 0.2386, 0.8482, 0.2473, 0.7252, 0.2683, 0.7108, 0.2777, 0.7108, 0.2777, 0.7252, 0.2683, 0.8482, 0.2546, 0.8482, 0.2473, 0.8482, 0.2473, 0.8482, 0.2546, 0.7513, 0.2502, 0.7252, 0.2683, 0.7252, 0.2683, 0.7513, 0.2502, 0.6608, 0.3549, 0.6696, 0.371, 0.6696, 0.371, 0.6608, 0.3549, 0.854, 0.2603, 0.8482, 0.2546, 0.8482, 0.2546, 0.854, 0.2603, 0.7195, 0.2285, 0.7513, 0.2502, 0.7513, 0.2502, 0.7195, 0.2285, 0.6392, 0.3338, 0.6453, 0.3486, 0.6453, 0.3486, 0.6392, 0.3338, 0.8619, 0.2654, 0.854, 0.2603, 0.854, 0.2603, 0.8619, 0.2654, 0.6992, 0.2133, 0.7195, 0.2285, 0.7195, 0.2285, 0.6992, 0.2133, 0.6398, 0.3241, 0.6392, 0.3338, 0.6392, 0.3338, 0.6398, 0.3241, 0.8721, 0.2661, 0.8619, 0.2654, 0.8619, 0.2654, 0.8721, 0.2661, 0.6833, 0.1974, 0.6992, 0.2133, 0.6992, 0.2133, 0.6833, 0.1974, 0.6501, 0.3241, 0.6398, 0.3241, 0.6398, 0.3241, 0.6501, 0.3241, 0.8858, 0.2647, 0.8721, 0.2661, 0.8721, 0.2661, 0.8858, 0.2647, 0.6601, 0.3276, 0.6501, 0.3241, 0.6501, 0.3241, 0.6601, 0.3276, 0.901, 0.2712, 0.8858, 0.2647, 0.8858, 0.2647, 0.901, 0.2712, 0.6428, 0.3585, 0.6608, 0.3549, 0.6608, 0.3549, 0.6428, 0.3585, 0.8996, 0.2784, 0.901, 0.2712, 0.901, 0.2712, 0.8996, 0.2784, 0.6717, 0.133, 0.6701, 0.1426, 0.6701, 0.1426, 0.6717, 0.133, 0.6453, 0.3486, 0.6428, 0.3585, 0.6428, 0.3585, 0.6453, 0.3486, 0.8916, 0.2777, 0.8996, 0.2784, 0.8996, 0.2784, 0.8916, 0.2777, 0.684, 0.1193, 0.6717, 0.133, 0.6717, 0.133, 0.684, 0.1193, 0.8836, 0.2777, 0.8916, 0.2777, 0.8916, 0.2777, 0.8836, 0.2777, 0.692, 0.1113, 0.684, 0.1193, 0.684, 0.1193, 0.692, 0.1113, 0.672, 0.1724, 0.6833, 0.1974, 0.6833, 0.1974, 0.672, 0.1724, 0.8764, 0.2791, 0.8836, 0.2777, 0.8836, 0.2777, 0.8764, 0.2791, 0.6956, 0.1193, 0.692, 0.1113, 0.692, 0.1113, 0.6956, 0.1193, 0.6537, 0.1795, 0.672, 0.1724, 0.672, 0.1724, 0.6537, 0.1795, 0.8786, 0.2871, 0.8764, 0.2791, 0.8764, 0.2791, 0.8786, 0.2871, 0.6898, 0.1338, 0.6956, 0.1193, 0.6956, 0.1193, 0.6898, 0.1338, 0.6579, 0.1662, 0.6537, 0.1795, 0.6537, 0.1795, 0.6579, 0.1662, 0.8858, 0.2914, 0.8786, 0.2871, 0.8786, 0.2871, 0.8858, 0.2914, 0.6912, 0.1584, 0.6898, 0.1338, 0.6898, 0.1338, 0.6912, 0.1584, 0.6513, 0.1559, 0.6579, 0.1662, 0.6579, 0.1662, 0.6513, 0.1559, 0.8974, 0.3008, 0.8858, 0.2914, 0.8858, 0.2914, 0.8974, 0.3008, 0.6941, 0.1707, 0.6912, 0.1584, 0.6912, 0.1584, 0.6941, 0.1707, 0.6555, 0.1475, 0.6513, 0.1559, 0.6513, 0.1559, 0.6555, 0.1475, 0.8887, 0.3059, 0.8974, 0.3008, 0.8974, 0.3008, 0.8887, 0.3059, 0.7072, 0.188, 0.6941, 0.1707, 0.6941, 0.1707, 0.7072, 0.188, 0.6519, 0.1276, 0.6555, 0.1475, 0.6555, 0.1475, 0.6519, 0.1276, 0.8786, 0.3045, 0.8887, 0.3059, 0.8887, 0.3059, 0.8786, 0.3045, 0.7296, 0.1996, 0.7072, 0.188, 0.7072, 0.188, 0.7296, 0.1996, 0.6701, 0.1426, 0.6519, 0.1276, 0.6519, 0.1276, 0.6701, 0.1426, 0.8714, 0.2965, 0.8786, 0.3045, 0.8786, 0.3045, 0.8714, 0.2965, 0.7462, 0.2075, 0.7296, 0.1996, 0.7296, 0.1996, 0.7462, 0.2075, 0.6696, 0.3136, 0.6601, 0.3276, 0.6601, 0.3276, 0.6696, 0.3136, 0.8641, 0.29, 0.8714, 0.2965, 0.8714, 0.2965, 0.8641, 0.29, 0.7658, 0.2126, 0.7462, 0.2075, 0.7462, 0.2075, 0.7658, 0.2126, 0.8605, 0.3016, 0.8641, 0.29, 0.8641, 0.29, 0.8605, 0.3016, 0.7824, 0.2133, 0.7658, 0.2126, 0.7658, 0.2126, 0.7824, 0.2133, 0.8648, 0.3059, 0.8605, 0.3016, 0.8605, 0.3016, 0.8648, 0.3059, 0.8012, 0.2155, 0.7824, 0.2133, 0.7824, 0.2133, 0.8012, 0.2155, 0.8728, 0.3124, 0.8648, 0.3059, 0.8648, 0.3059, 0.8728, 0.3124, 0.8207, 0.2148, 0.8012, 0.2155, 0.8012, 0.2155, 0.8207, 0.2148, 0.875, 0.3197, 0.8728, 0.3124, 0.8728, 0.3124, 0.875, 0.3197, 0.8337, 0.2169, 0.8207, 0.2148, 0.8207, 0.2148, 0.8337, 0.2169, 0.8706, 0.3233, 0.875, 0.3197, 0.875, 0.3197, 0.8706, 0.3233, 0.8468, 0.2032, 0.8337, 0.2169, 0.8337, 0.2169, 0.8468, 0.2032, 0.8648, 0.3211, 0.8706, 0.3233, 0.8706, 0.3233, 0.8648, 0.3211, 0.8525, 0.1952, 0.8468, 0.2032, 0.8468, 0.2032, 0.8525, 0.1952, 0.8583, 0.3124, 0.8648, 0.3211, 0.8648, 0.3211, 0.8583, 0.3124, 0.8591, 0.188, 0.8525, 0.1952, 0.8525, 0.1952, 0.8591, 0.188, 0.854, 0.3074, 0.8583, 0.3124, 0.8583, 0.3124, 0.854, 0.3074, 0.8598, 0.1801, 0.8591, 0.188, 0.8591, 0.188, 0.8598, 0.1801, 0.8504, 0.3016, 0.854, 0.3074, 0.854, 0.3074, 0.8504, 0.3016, 0.8634, 0.1707, 0.8598, 0.1801, 0.8598, 0.1801, 0.8634, 0.1707, 0.8475, 0.2936, 0.8504, 0.3016, 0.8504, 0.3016, 0.8475, 0.2936, 0.8706, 0.1576, 0.8634, 0.1707, 0.8634, 0.1707, 0.8706, 0.1576, 0.8417, 0.282, 0.8475, 0.2936, 0.8475, 0.2936, 0.8417, 0.282, 0.8815, 0.1526, 0.8706, 0.1576, 0.8706, 0.1576, 0.8815, 0.1526, 0.833, 0.2726, 0.8417, 0.282, 0.8417, 0.282, 0.833, 0.2726, 0.8851, 0.1649, 0.8815, 0.1526, 0.8815, 0.1526, 0.8851, 0.1649, 0.7455, 0.2936, 0.7506, 0.29, 0.7506, 0.29, 0.7455, 0.2936, 0.88, 0.1728, 0.8851, 0.1649, 0.8851, 0.1649, 0.88, 0.1728, 0.8764, 0.1822, 0.88, 0.1728, 0.88, 0.1728, 0.8764, 0.1822, 0.8764, 0.1902, 0.8764, 0.1822, 0.8764, 0.1822, 0.8764, 0.1902, 0.8865, 0.188, 0.8764, 0.1902, 0.8764, 0.1902, 0.8865, 0.188, 0.8945, 0.1837, 0.8865, 0.188, 0.8865, 0.188, 0.8945, 0.1837, 0.9053, 0.1808, 0.8945, 0.1837, 0.8945, 0.1837, 0.9053, 0.1808, 0.8468, 0.2032, 0.8337, 0.2169, 0.8337, 0.2169, 0.8468, 0.2032, 0.8648, 0.3211, 0.8706, 0.3233, 0.8706, 0.3233, 0.8648, 0.3211, 0.8525, 0.1952, 0.8468, 0.2032, 0.8468, 0.2032, 0.8525, 0.1952, 0.8583, 0.3124, 0.8648, 0.3211, 0.8648, 0.3211, 0.8583, 0.3124, 0.8591, 0.188, 0.8525, 0.1952, 0.8525, 0.1952, 0.8591, 0.188, 0.854, 0.3074, 0.8583, 0.3124, 0.8583, 0.3124, 0.854, 0.3074, 0.8598, 0.1801, 0.8591, 0.188, 0.8591, 0.188, 0.8598, 0.1801, 0.8504, 0.3016, 0.854, 0.3074, 0.854, 0.3074, 0.8504, 0.3016, 0.8634, 0.1707, 0.8598, 0.1801, 0.8598, 0.1801, 0.8634, 0.1707, 0.8475, 0.2936, 0.8504, 0.3016, 0.8504, 0.3016, 0.8475, 0.2936, 0.8706, 0.1576, 0.8634, 0.1707, 0.8634, 0.1707, 0.8706, 0.1576, 0.8417, 0.282, 0.8475, 0.2936, 0.8475, 0.2936, 0.8417, 0.282, 0.8815, 0.1526, 0.8706, 0.1576, 0.8706, 0.1576, 0.8815, 0.1526, 0.833, 0.2726, 0.8417, 0.282, 0.8417, 0.282, 0.833, 0.2726, 0.8851, 0.1649, 0.8815, 0.1526, 0.8815, 0.1526, 0.8851, 0.1649, 0.7455, 0.2936, 0.7506, 0.29, 0.7506, 0.29, 0.7455, 0.2936, 0.88, 0.1728, 0.8851, 0.1649, 0.8851, 0.1649, 0.88, 0.1728, 0.8764, 0.1822, 0.88, 0.1728, 0.88, 0.1728, 0.8764, 0.1822, 0.6608, 0.3549, 0.6696, 0.371, 0.6696, 0.371, 0.6608, 0.3549, 0.8764, 0.1902, 0.8764, 0.1822, 0.8764, 0.1822, 0.8764, 0.1902, 0.8865, 0.188, 0.8764, 0.1902, 0.8764, 0.1902, 0.8865, 0.188, 0.8945, 0.1837, 0.8865, 0.188, 0.8865, 0.188, 0.8945, 0.1837, 0.9053, 0.1808, 0.8945, 0.1837, 0.8945, 0.1837, 0.9053, 0.1808, 0.9046, 0.1931, 0.9053, 0.1808, 0.9053, 0.1808, 0.9046, 0.1931, 0.7983, 0.277, 0.833, 0.2726, 0.833, 0.2726, 0.7983, 0.277, 0.8988, 0.1974, 0.9046, 0.1931, 0.9046, 0.1931, 0.8988, 0.1974, 0.7506, 0.29, 0.7983, 0.277, 0.7983, 0.277, 0.7506, 0.29, 0.8851, 0.2046, 0.8988, 0.1974, 0.8988, 0.1974, 0.8851, 0.2046, 0.718, 0.3131, 0.7455, 0.2936, 0.7455, 0.2936, 0.718, 0.3131, 0.6701, 0.1426, 0.6681, 0.154, 0.6681, 0.154, 0.6701, 0.1426, 0.8959, 0.2112, 0.8851, 0.2046, 0.8851, 0.2046, 0.8959, 0.2112, 0.697, 0.3305, 0.718, 0.3131, 0.718, 0.3131, 0.697, 0.3305, 0.672, 0.1724, 0.6833, 0.1974, 0.6833, 0.1974, 0.672, 0.1724, 0.9082, 0.2083, 0.8959, 0.2112, 0.8959, 0.2112, 0.9082, 0.2083, 0.6855, 0.3565, 0.697, 0.3305, 0.697, 0.3305, 0.6855, 0.3565, 0.9155, 0.2097, 0.9082, 0.2083, 0.9082, 0.2083, 0.9155, 0.2097, 0.6949, 0.3775, 0.6855, 0.3565, 0.6855, 0.3565, 0.6949, 0.3775, 0.9119, 0.2177, 0.9155, 0.2097, 0.9155, 0.2097, 0.9119, 0.2177, 0.7093, 0.3942, 0.6949, 0.3775, 0.6949, 0.3775, 0.7093, 0.3942, 0.8981, 0.2191, 0.9119, 0.2177, 0.9119, 0.2177, 0.8981, 0.2191, 0.6963, 0.3934, 0.7093, 0.3942, 0.7093, 0.3942, 0.6963, 0.3934, 0.8894, 0.2198, 0.8981, 0.2191, 0.8981, 0.2191, 0.8894, 0.2198, 0.6833, 0.3847, 0.6963, 0.3934, 0.6963, 0.3934, 0.6833, 0.3847, 0.8829, 0.2184, 0.8894, 0.2198, 0.8894, 0.2198, 0.8829, 0.2184, 0.6696, 0.371, 0.6833, 0.3847, 0.6833, 0.3847, 0.6696, 0.371, 0.875, 0.2177, 0.8829, 0.2184, 0.8829, 0.2184, 0.875, 0.2177, 0.6558, 0.3457, 0.6608, 0.3549, 0.6608, 0.3549, 0.6558, 0.3457, 0.6696, 0.3136, 0.6601, 0.3276, 0.6601, 0.3276, 0.6696, 0.3136, 0.8641, 0.2169, 0.875, 0.2177, 0.875, 0.2177, 0.8641, 0.2169, 0.6601, 0.3276, 0.6558, 0.3457, 0.6558, 0.3457, 0.6601, 0.3276, 0.8583, 0.2242, 0.8641, 0.2169, 0.8641, 0.2169, 0.8583, 0.2242, 0.6739, 0.3074, 0.6696, 0.3136, 0.6696, 0.3136, 0.6739, 0.3074, 0.8533, 0.2307, 0.8583, 0.2242, 0.8583, 0.2242, 0.8533, 0.2307, 0.6898, 0.2885, 0.6739, 0.3074, 0.6739, 0.3074, 0.6898, 0.2885, 0.8489, 0.2386, 0.8533, 0.2307, 0.8533, 0.2307, 0.8489, 0.2386, 0.7108, 0.2777, 0.6898, 0.2885, 0.6898, 0.2885, 0.7108, 0.2777, 0.8482, 0.2473, 0.8489, 0.2386, 0.8489, 0.2386, 0.8482, 0.2473, 0.7252, 0.2683, 0.7108, 0.2777, 0.7108, 0.2777, 0.7252, 0.2683, 0.8482, 0.2546, 0.8482, 0.2473, 0.8482, 0.2473, 0.8482, 0.2546, 0.7513, 0.2502, 0.7252, 0.2683, 0.7252, 0.2683, 0.7513, 0.2502, 0.854, 0.2603, 0.8482, 0.2546, 0.8482, 0.2546, 0.854, 0.2603, 0.7195, 0.2285, 0.7513, 0.2502, 0.7513, 0.2502, 0.7195, 0.2285, 0.8619, 0.2654, 0.854, 0.2603, 0.854, 0.2603, 0.8619, 0.2654, 0.6992, 0.2133, 0.7195, 0.2285, 0.7195, 0.2285, 0.6992, 0.2133, 0.8721, 0.2661, 0.8619, 0.2654, 0.8619, 0.2654, 0.8721, 0.2661, 0.6833, 0.1974, 0.6992, 0.2133, 0.6992, 0.2133, 0.6833, 0.1974, 0.8858, 0.2647, 0.8721, 0.2661, 0.8721, 0.2661, 0.8858, 0.2647, 0.6696, 0.167, 0.672, 0.1724, 0.672, 0.1724, 0.6696, 0.167, 0.901, 0.2712, 0.8858, 0.2647, 0.8858, 0.2647, 0.901, 0.2712, 0.6681, 0.154, 0.6696, 0.167, 0.6696, 0.167, 0.6681, 0.154, 0.8996, 0.2784, 0.901, 0.2712, 0.901, 0.2712, 0.8996, 0.2784, 0.6717, 0.133, 0.6701, 0.1426, 0.6701, 0.1426, 0.6717, 0.133, 0.8916, 0.2777, 0.8996, 0.2784, 0.8996, 0.2784, 0.8916, 0.2777, 0.684, 0.1193, 0.6717, 0.133, 0.6717, 0.133, 0.684, 0.1193, 0.8836, 0.2777, 0.8916, 0.2777, 0.8916, 0.2777, 0.8836, 0.2777, 0.692, 0.1113, 0.684, 0.1193, 0.684, 0.1193, 0.692, 0.1113, 0.8764, 0.2791, 0.8836, 0.2777, 0.8836, 0.2777, 0.8764, 0.2791, 0.6956, 0.1193, 0.692, 0.1113, 0.692, 0.1113, 0.6956, 0.1193, 0.8786, 0.2871, 0.8764, 0.2791, 0.8764, 0.2791, 0.8786, 0.2871, 0.6898, 0.1338, 0.6956, 0.1193, 0.6956, 0.1193, 0.6898, 0.1338, 0.8858, 0.2914, 0.8786, 0.2871, 0.8786, 0.2871, 0.8858, 0.2914, 0.6912, 0.1584, 0.6898, 0.1338, 0.6898, 0.1338, 0.6912, 0.1584, 0.8974, 0.3008, 0.8858, 0.2914, 0.8858, 0.2914, 0.8974, 0.3008, 0.6941, 0.1707, 0.6912, 0.1584, 0.6912, 0.1584, 0.6941, 0.1707, 0.8887, 0.3059, 0.8974, 0.3008, 0.8974, 0.3008, 0.8887, 0.3059, 0.7072, 0.188, 0.6941, 0.1707, 0.6941, 0.1707, 0.7072, 0.188, 0.8786, 0.3045, 0.8887, 0.3059, 0.8887, 0.3059, 0.8786, 0.3045, 0.7296, 0.1996, 0.7072, 0.188, 0.7072, 0.188, 0.7296, 0.1996, 0.8714, 0.2965, 0.8786, 0.3045, 0.8786, 0.3045, 0.8714, 0.2965, 0.7462, 0.2075, 0.7296, 0.1996, 0.7296, 0.1996, 0.7462, 0.2075, 0.8641, 0.29, 0.8714, 0.2965, 0.8714, 0.2965, 0.8641, 0.29, 0.7658, 0.2126, 0.7462, 0.2075, 0.7462, 0.2075, 0.7658, 0.2126, 0.8605, 0.3016, 0.8641, 0.29, 0.8641, 0.29, 0.8605, 0.3016, 0.7824, 0.2133, 0.7658, 0.2126, 0.7658, 0.2126, 0.7824, 0.2133, 0.8648, 0.3059, 0.8605, 0.3016, 0.8605, 0.3016, 0.8648, 0.3059, 0.8012, 0.2155, 0.7824, 0.2133, 0.7824, 0.2133, 0.8012, 0.2155, 0.8728, 0.3124, 0.8648, 0.3059, 0.8648, 0.3059, 0.8728, 0.3124, 0.8207, 0.2148, 0.8012, 0.2155, 0.8012, 0.2155, 0.8207, 0.2148, 0.875, 0.3197, 0.8728, 0.3124, 0.8728, 0.3124, 0.875, 0.3197, 0.8337, 0.2169, 0.8207, 0.2148, 0.8207, 0.2148, 0.8337, 0.2169, 0.6645, 0.2843, 0.6609, 0.2536, 0.6609, 0.2536, 0.6645, 0.2843, 0.6507, 0.2078, 0.6441, 0.2307, 0.6441, 0.2307, 0.6507, 0.2078, 0.6601, 0.3276, 0.6696, 0.3136, 0.6696, 0.3136, 0.6601, 0.3276, 0.6676, 0.3066, 0.6645, 0.2843, 0.6645, 0.2843, 0.6676, 0.3066, 0.6567, 0.1861, 0.6507, 0.2078, 0.6507, 0.2078, 0.6567, 0.1861, 0.6573, 0.3024, 0.6601, 0.3276, 0.6601, 0.3276, 0.6573, 0.3024, 0.6696, 0.3136, 0.6676, 0.3066, 0.6676, 0.3066, 0.6696, 0.3136, 0.6441, 0.2307, 0.6468, 0.2735, 0.6468, 0.2735, 0.6441, 0.2307, 0.672, 0.1724, 0.6567, 0.1861, 0.6567, 0.1861, 0.672, 0.1724, 0.6537, 0.2898, 0.6573, 0.3024, 0.6573, 0.3024, 0.6537, 0.2898, 0.6468, 0.2735, 0.6489, 0.2807, 0.6489, 0.2807, 0.6468, 0.2735, 0.6658, 0.2018, 0.672, 0.1724, 0.672, 0.1724, 0.6658, 0.2018, 0.6489, 0.2807, 0.6537, 0.2898, 0.6537, 0.2898, 0.6489, 0.2807, 0.6621, 0.221, 0.6658, 0.2018, 0.6658, 0.2018, 0.6621, 0.221, 0.6609, 0.2391, 0.6621, 0.221, 0.6621, 0.221, 0.6609, 0.2391, 0.6428, 0.2518, 0.6441, 0.2307, 0.6441, 0.2307, 0.6428, 0.2518, 0.6468, 0.2735, 0.6453, 0.2681, 0.6453, 0.2681, 0.6468, 0.2735, 0.6352, 0.2274, 0.6362, 0.2795, 0.6362, 0.2795, 0.6352, 0.2274, 0.6362, 0.2795, 0.6468, 0.2735, 0.6468, 0.2735, 0.6362, 0.2795, 0.6453, 0.2681, 0.6428, 0.2518, 0.6428, 0.2518, 0.6453, 0.2681, 0.6296, 0.2253, 0.6157, 0.2259, 0.6157, 0.2259, 0.6296, 0.2253, 0.6074, 0.2475, 0.6035, 0.2456, 0.6035, 0.2456, 0.6074, 0.2475, 0.6139, 0.265, 0.6097, 0.2741, 0.6097, 0.2741, 0.6139, 0.265, 0.6037, 0.2717, 0.6055, 0.2596, 0.6055, 0.2596, 0.6037, 0.2717, 0.6045, 0.2557, 0.6074, 0.2475, 0.6074, 0.2475, 0.6045, 0.2557, 0.5987, 0.2712, 0.6037, 0.2717, 0.6037, 0.2717, 0.5987, 0.2712, 0.6256, 0.2541, 0.6045, 0.2557, 0.6045, 0.2557, 0.6256, 0.2541, 0.5999, 0.2591, 0.5987, 0.2712, 0.5987, 0.2712, 0.5999, 0.2591, 0.6352, 0.2274, 0.6296, 0.2253, 0.6296, 0.2253, 0.6352, 0.2274, 0.6218, 0.2506, 0.6256, 0.2541, 0.6256, 0.2541, 0.6218, 0.2506, 0.5917, 0.2577, 0.5999, 0.2591, 0.5999, 0.2591, 0.5917, 0.2577, 0.6362, 0.2795, 0.6352, 0.2274, 0.6352, 0.2274, 0.6362, 0.2795, 0.6139, 0.2433, 0.6218, 0.2506, 0.6218, 0.2506, 0.6139, 0.2433, 0.5929, 0.2514, 0.5917, 0.2577, 0.5917, 0.2577, 0.5929, 0.2514, 0.6199, 0.2855, 0.6362, 0.2795, 0.6362, 0.2795, 0.6199, 0.2855, 0.6109, 0.2337, 0.6139, 0.2433, 0.6139, 0.2433, 0.6109, 0.2337, 0.6006, 0.2545, 0.5929, 0.2514, 0.5929, 0.2514, 0.6006, 0.2545, 0.6133, 0.2825, 0.6199, 0.2855, 0.6199, 0.2855, 0.6133, 0.2825, 0.6207, 0.2607, 0.6139, 0.265, 0.6139, 0.265, 0.6207, 0.2607, 0.6157, 0.2259, 0.6109, 0.2337, 0.6109, 0.2337, 0.6157, 0.2259, 0.6035, 0.2456, 0.6006, 0.2545, 0.6006, 0.2545, 0.6035, 0.2456])
me_x.materials.append(mat_material)
me_x.use_remesh_fix_poles = True
me_x.use_remesh_preserve_attributes = False
me_x.use_mirror_vertex_groups = False
me_x.update()
me_001 = bpy.data.meshes.new('Цилиндр.001')
me_001.from_pydata([(0.6159, -0.2467, -0.00938), (-0.5815, -0.2467, -0.009379), (0.6159, -0.1473, -0.00938), (-0.5815, -0.1473, -0.009379), (0.6159, -0.2467, 0.697), (-0.5815, -0.2467, 0.697), (0.6159, -0.1473, 0.697), (-0.5815, -0.1473, 0.697), (0.6159, 0.07156, -0.00938), (-0.5815, 0.07156, -0.009379), (0.6159, 0.171, -0.00938), (-0.5815, 0.171, -0.009379), (0.6159, 0.07156, 0.697), (-0.5815, 0.07156, 0.697), (0.6159, 0.171, 0.697), (-0.5815, 0.171, 0.697), (-0.6539, -0.2467, -0.00938), (-0.6539, -0.1473, -0.00938), (-0.6539, -0.1473, 0.697), (-0.6539, -0.2467, 0.697), (-0.273, -0.5166, 0.697), (-0.273, -0.5166, -0.00938), (-0.3174, -0.5737, 0.697), (-0.3174, -0.5737, -0.00938), (-0.6539, 0.165, -0.00938), (-0.6539, 0.2644, -0.00938), (-0.6539, 0.2644, 0.697), (-0.6539, 0.165, 0.697), (0.6912, 0.2373, -0.00938), (0.6912, 0.1379, -0.00938), (0.6912, 0.2373, 0.697), (0.6912, 0.1379, 0.697), (0.7054, 0.2373, -0.00938), (0.7054, 0.1379, -0.00938), (0.7054, 0.2373, 0.697), (0.7054, 0.1379, 0.697), (0.6912, 0.4005, 0.697), (0.6912, 0.4005, -0.00938), (0.7054, 0.4005, 0.697), (0.7054, 0.4005, -0.00938), (0.6912, 0.4947, 0.697), (0.6912, 0.4947, -0.00938), (0.7054, 0.4947, 0.697), (0.7054, 0.4947, -0.00938), (0.6159, 0.48, 0.697), (0.6159, 0.48, -0.00938), (0.6159, 0.5742, 0.697), (0.6159, 0.5742, -0.00938), (-0.5813, 0.48, 0.6969), (-0.5813, 0.48, -0.009385), (-0.5813, 0.5742, 0.6969), (-0.5813, 0.5742, -0.009385), (-0.6524, 0.4089, 0.6969), (-0.6524, 0.4089, -0.009385), (-0.6524, 0.5031, 0.6969), (-0.6524, 0.5031, -0.009385), (-0.6651, 0.165, -0.00938), (-0.6651, 0.2644, -0.00938), (-0.6651, 0.2644, 0.697), (-0.6651, 0.165, 0.697), (-0.6636, 0.4089, 0.6969), (-0.6636, 0.4089, -0.009385), (-0.6636, 0.5031, 0.6969), (-0.6636, 0.5031, -0.009385), (0.2012, 0.1124, -0.2844), (0.002337, 0.1667, -0.2844), (-0.01882, 0.1817, -0.2844), (0.002337, 0.1667, -0.4378), (0.2012, 0.1124, -0.4378), (0.3459, 0.09432, -0.4378), (-0.01575, -0.1769, -0.2844), (0.06563, -0.1558, -0.2844), (0.1349, -0.1528, -0.2844), (-0.009467, 0.2335, -0.2844), (0.01565, 0.3264, -0.2844), (0.02067, 0.4394, -0.2844), (0.008113, 0.6202, -0.2844), (-0.05216, 0.781, -0.2844), (0.02821, 0.7508, -0.2844), (0.1412, 0.678, -0.2844), (0.2367, 0.5725, -0.2844), (0.2643, 0.3816, -0.2844), (0.2341, 0.236, -0.2844), (0.2065, 0.1757, -0.2844), (-0.06472, -0.4547, -0.2844), (-0.09486, -0.5853, -0.2844), (-0.1275, -0.7435, -0.2844), (-0.05718, -0.6832, -0.2844), (0.03574, -0.5803, -0.2844), (0.1186, -0.4647, -0.2844), (0.1688, -0.3392, -0.2844), (0.1764, -0.2362, -0.2844), (-0.3716, 0.4371, -0.2765), (-0.3925, 0.3987, -0.2765), (-0.3744, 0.3234, -0.2765), (-0.325, -0.3231, -0.2765), (-0.3352, -0.3457, -0.2765), (-0.3412, -0.3999, -0.2765), (-0.333, -0.4475, -0.2765), (-0.4364, 0.4109, -0.2765), (-0.4615, 0.349, -0.2765), (-0.459, 0.3088, -0.2765), (-0.4163, 0.3088, -0.2765), (-0.4465, 0.452, -0.2765), (-0.4013, -0.294, -0.2765), (-0.3837, -0.3492, -0.2765), (-0.4113, -0.3919, -0.2765), (-0.3937, -0.4271, -0.2765), (-0.4088, -0.5099, -0.2765), (-0.01882, 0.1817, -0.4378), (-0.1333, 0.2631, -0.4378), (-0.2207, 0.3354, -0.4378), (-0.2689, 0.4439, -0.4378), (-0.2297, 0.5313, -0.4378), (-0.1694, 0.6006, -0.4378), (-0.2237, 0.5976, -0.4378), (-0.2779, 0.5615, -0.4378), (-0.3352, 0.5042, -0.4378), (-0.3716, 0.4371, -0.4378), (-0.3925, 0.3987, -0.4378), (-0.3744, 0.3234, -0.4378), (-0.3349, 0.2651, -0.4378), (-0.3171, 0.239, -0.4378), (-0.2508, 0.1606, -0.4378), (-0.1634, 0.1154, -0.4378), (-0.1031, 0.07624, -0.4378), (0.005351, 0.0008943, -0.4378), (-0.1273, -0.08952, -0.4378), (-0.2116, -0.1528, -0.4378), (-0.2779, -0.2191, -0.4378), (-0.325, -0.3231, -0.4378), (-0.3352, -0.3457, -0.4378), (-0.3412, -0.3999, -0.4378), (-0.333, -0.4475, -0.4378), (-0.3262, -0.4873, -0.4378), (-0.2749, -0.5446, -0.4378), (-0.2418, -0.5777, -0.4378), (-0.2267, -0.5446, -0.4378), (-0.2508, -0.4843, -0.4378), (-0.2448, -0.3819, -0.4378), (-0.2327, -0.3306, -0.4378), (-0.1785, -0.2583, -0.4378), (-0.08506, -0.2101, -0.4378), (-0.01575, -0.1769, -0.4378), (0.06563, -0.1558, -0.4378), (0.1349, -0.1528, -0.4378), (0.2133, -0.1438, -0.4378), (0.2947, -0.1468, -0.4378), (0.3489, -0.1377, -0.4378), (0.4032, -0.195, -0.4378), (0.4273, -0.2282, -0.4378), (0.4544, -0.2583, -0.4378), (0.4574, -0.2914, -0.4378), (0.4725, -0.3306, -0.4378), (0.5026, -0.3849, -0.4378), (0.5478, -0.406, -0.4378), (0.5629, -0.3547, -0.4378), (0.5418, -0.3216, -0.4378), (0.5267, -0.2824, -0.4378), (0.5267, -0.2492, -0.4378), (0.5689, -0.2583, -0.4378), (0.6021, -0.2764, -0.4378), (0.6473, -0.2884, -0.4378), (0.6443, -0.2372, -0.4378), (0.6202, -0.2191, -0.4378), (0.5629, -0.189, -0.4378), (0.6081, -0.1618, -0.4378), (0.6593, -0.1739, -0.4378), (0.6895, -0.1679, -0.4378), (0.6744, -0.1347, -0.4378), (0.6171, -0.1287, -0.4378), (0.581, -0.1257, -0.4378), (0.5539, -0.1317, -0.4378), (0.5207, -0.1347, -0.4378), (0.4755, -0.1377, -0.4378), (0.4514, -0.1076, -0.4378), (0.4303, -0.08048, -0.4378), (0.4122, -0.04733, -0.4378), (0.4092, -0.01116, -0.4378), (0.4092, 0.01898, -0.4378), (0.4333, 0.04309, -0.4378), (0.4665, 0.06418, -0.4378), (0.5086, 0.0672, -0.4378), (0.5659, 0.06117, -0.4378), (0.6292, 0.08829, -0.4378), (0.6232, 0.1184, -0.4378), (0.59, 0.1154, -0.4378), (0.5569, 0.1154, -0.4378), (0.5267, 0.1214, -0.4378), (0.5358, 0.1546, -0.4378), (0.5659, 0.1727, -0.4378), (0.6141, 0.2119, -0.4378), (0.578, 0.233, -0.4378), (0.5358, 0.2269, -0.4378), (0.5056, 0.1938, -0.4378), (0.4755, 0.1667, -0.4378), (0.4604, 0.2149, -0.4378), (0.4785, 0.233, -0.4378), (0.5117, 0.2601, -0.4378), (0.5207, 0.2902, -0.4378), (0.5026, 0.3053, -0.4378), (0.4785, 0.2962, -0.4378), (0.4514, 0.2601, -0.4378), (0.4333, 0.239, -0.4378), (0.4182, 0.2149, -0.4378), (0.4062, 0.1817, -0.4378), (0.3821, 0.1335, -0.4378), (-0.3744, 0.3234, -0.2965), (-0.3349, 0.2651, -0.2965), (-0.3862, 0.2184, -0.2965), (-0.4013, 0.1656, -0.2965), (-0.4213, 0.128, -0.2965), (-0.4414, -0.08048, -0.2965), (-0.4138, -0.1759, -0.2965), (-0.3887, -0.2663, -0.2965), (-0.325, -0.3231, -0.2965), (-0.351, -0.201, -0.2965), (-0.3661, -0.1207, -0.2965), (-0.3711, -0.04532, -0.2965), (-0.3711, 0.01496, -0.2965), (-0.356, 0.143, -0.2965), (-0.3435, 0.236, -0.2965), (-0.4299, 0.09812, -0.2965), (-0.4299, 0.09812, -0.3615), (-0.4364, 0.07523, -0.3615), (-0.4465, 0.007424, -0.3615), (-0.4414, -0.08048, -0.3615), (-0.4741, 0.123, -0.3615), (-0.4783, -0.09431, -0.3615), (-0.4741, 0.123, -0.3628), (-0.5419, 0.1481, -0.3628), (-0.5695, 0.1355, -0.3628), (-0.5846, 0.1003, -0.3628), (-0.567, 0.06268, -0.3628), (-0.5388, 0.04456, -0.3628), (-0.5319, 0.04007, -0.3628), (-0.5042, 0.03003, -0.3628), (-0.5184, 0.01699, -0.3628), (-0.5344, 0.002401, -0.3628), (-0.567, -0.02774, -0.3628), (-0.5796, -0.06792, -0.3628), (-0.5595, -0.1006, -0.3628), (-0.5017, -0.1031, -0.3628), (-0.4783, -0.09431, -0.3628), (-0.6022, 0.04007, -0.3628), (-0.6097, 0.0903, -0.3628), (-0.6304, 0.08852, -0.3628), (-0.6254, 0.03805, -0.3628), (-0.6597, 0.032, -0.3628), (-0.6547, 0.005757, -0.3628), (-0.6224, 0.01888, -0.3628), (-0.6103, -0.01847, -0.3628), (-0.5941, -0.01039, -0.3628), (-0.6062, 0.02392, -0.3628)], [], [(0, 1, 3, 2), (2, 3, 7, 6), (6, 7, 5, 4), (4, 5, 1, 0), (2, 6, 4, 0), (7, 3, 17, 18), (8, 9, 11, 10), (10, 11, 15, 14), (14, 15, 13, 12), (12, 13, 9, 8), (10, 14, 30, 28), (13, 15, 26, 27), (18, 17, 16, 19), (5, 7, 18, 19), (3, 1, 16, 17), (16, 1, 21, 23), (21, 20, 22, 23), (19, 16, 23, 22), (5, 19, 22, 20), (1, 5, 20, 21), (27, 26, 58, 59), (11, 9, 24, 25), (9, 13, 27, 24), (15, 11, 25, 26), (31, 29, 33, 35), (8, 10, 28, 29), (14, 12, 31, 30), (12, 8, 29, 31), (32, 34, 35, 33), (30, 34, 38, 36), (30, 31, 35, 34), (29, 28, 32, 33), (37, 36, 44, 45), (28, 30, 36, 37), (32, 28, 37, 39), (34, 32, 39, 38), (41, 40, 42, 43), (39, 37, 41, 43), (38, 39, 43, 42), (36, 38, 42, 40), (44, 46, 50, 48), (36, 40, 46, 44), (40, 41, 47, 46), (41, 37, 45, 47), (51, 49, 53, 55), (45, 44, 48, 49), (47, 45, 49, 51), (46, 47, 51, 50), (54, 55, 63, 62), (50, 51, 55, 54), (48, 50, 54, 52), (49, 48, 52, 53), (58, 57, 56, 59), (61, 60, 62, 63), (25, 24, 56, 57), (52, 54, 62, 60), (24, 27, 59, 56), (53, 52, 60, 61), (26, 25, 57, 58), (55, 53, 61, 63), (58, 60, 52, 26), (60, 58, 57, 61), (52, 53, 25, 26), (66, 73, 74, 75, 76, 77, 78, 79, 80, 81, 82, 83, 64, 65), (72, 91, 90, 89, 88, 87, 86, 85, 84, 70, 71), (94, 102, 101, 100, 99, 93), (99, 103, 92, 93), (98, 108, 107, 106, 105, 104, 95, 96, 97), (167, 166, 165, 164, 163, 162, 161, 160, 159, 158, 157, 156, 155, 154, 153, 152, 151, 150, 149, 148, 147, 146, 145, 144, 143, 142, 141, 140, 139, 138, 137, 136, 135, 134, 133, 132, 131, 130, 129, 128, 127, 126, 125, 124, 123, 122, 121, 120, 119, 118, 117, 116, 115, 114, 113, 112, 111, 110, 109, 67, 68, 69, 206, 205, 204, 203, 202, 201, 200, 199, 198, 197, 196, 195, 194, 193, 192, 191, 190, 189, 188, 187, 186, 185, 184, 183, 182, 181, 180, 179, 178, 177, 176, 175, 174, 173, 172, 171, 170, 169, 168), (208, 221, 220, 219, 218, 217, 216, 215, 214, 213, 212, 222, 211, 210, 209, 207), (226, 228, 227, 223, 224, 225), (229, 243, 242, 241, 240, 239, 238, 237, 236, 235, 234, 233, 232, 231, 230), (237, 253, 252, 251, 250, 249, 248, 247, 246, 245, 244, 234, 235, 236)])
_uv = me_001.uv_layers.new(name='UVКарта')
_uv.uv.foreach_set('vector', [0.375, 0.0, 0.625, 0.0, 0.625, 0.25, 0.375, 0.25, 0.375, 0.25, 0.625, 0.25, 0.625, 0.5, 0.375, 0.5, 0.375, 0.5, 0.625, 0.5, 0.625, 0.75, 0.375, 0.75, 0.375, 0.75, 0.625, 0.75, 0.625, 1.0, 0.375, 1.0, 0.125, 0.5, 0.375, 0.5, 0.375, 0.75, 0.125, 0.75, 0.625, 0.5, 0.625, 0.25, 0.625, 0.25, 0.625, 0.5, 0.375, 0.0, 0.625, 0.0, 0.625, 0.25, 0.375, 0.25, 0.375, 0.25, 0.625, 0.25, 0.625, 0.5, 0.375, 0.5, 0.375, 0.5, 0.625, 0.5, 0.625, 0.75, 0.375, 0.75, 0.375, 0.75, 0.625, 0.75, 0.625, 1.0, 0.375, 1.0, 0.375, 0.25, 0.375, 0.5, 0.375, 0.5, 0.375, 0.25, 0.625, 0.75, 0.625, 0.5, 0.625, 0.5, 0.625, 0.75, 0.625, 0.5, 0.875, 0.5, 0.875, 0.75, 0.625, 0.75, 0.625, 0.75, 0.625, 0.5, 0.625, 0.5, 0.625, 0.75, 0.625, 0.25, 0.625, 0.0, 0.625, 0.0, 0.625, 0.25, 0.625, 0.0, 0.625, 0.0, 0.625, 0.0, 0.625, 0.0, 0.625, 1.0, 0.625, 0.75, 0.625, 0.75, 0.625, 1.0, 0.625, 0.75, 0.875, 0.75, 0.875, 0.75, 0.625, 0.75, 0.625, 0.75, 0.625, 0.75, 0.625, 0.75, 0.625, 0.75, 0.625, 1.0, 0.625, 0.75, 0.625, 0.75, 0.625, 1.0, 0.625, 0.75, 0.625, 0.5, 0.625, 0.5, 0.625, 0.75, 0.625, 0.25, 0.625, 0.0, 0.625, 0.0, 0.625, 0.25, 0.625, 1.0, 0.625, 0.75, 0.625, 0.75, 0.625, 1.0, 0.625, 0.5, 0.625, 0.25, 0.625, 0.25, 0.625, 0.5, 0.375, 0.75, 0.375, 1.0, 0.375, 1.0, 0.375, 0.75, 0.375, 0.0, 0.375, 0.25, 0.375, 0.25, 0.375, 0.0, 0.375, 0.5, 0.375, 0.75, 0.375, 0.75, 0.375, 0.5, 0.375, 0.75, 0.375, 1.0, 0.375, 1.0, 0.375, 0.75, 0.125, 0.5, 0.375, 0.5, 0.375, 0.75, 0.125, 0.75, 0.375, 0.5, 0.375, 0.5, 0.375, 0.5, 0.375, 0.5, 0.375, 0.5, 0.375, 0.75, 0.375, 0.75, 0.375, 0.5, 0.375, 0.0, 0.375, 0.25, 0.375, 0.25, 0.375, 0.0, 0.375, 0.25, 0.375, 0.5, 0.375, 0.5, 0.375, 0.25, 0.375, 0.25, 0.375, 0.5, 0.375, 0.5, 0.375, 0.25, 0.375, 0.25, 0.375, 0.25, 0.375, 0.25, 0.375, 0.25, 0.375, 0.5, 0.125, 0.5, 0.125, 0.5, 0.375, 0.5, 0.375, 0.25, 0.375, 0.5, 0.375, 0.5, 0.375, 0.25, 0.375, 0.25, 0.375, 0.25, 0.375, 0.25, 0.375, 0.25, 0.375, 0.5, 0.125, 0.5, 0.125, 0.5, 0.375, 0.5, 0.375, 0.5, 0.375, 0.5, 0.375, 0.5, 0.375, 0.5, 0.375, 0.5, 0.375, 0.5, 0.375, 0.5, 0.375, 0.5, 0.375, 0.5, 0.375, 0.5, 0.375, 0.5, 0.375, 0.5, 0.375, 0.5, 0.375, 0.25, 0.375, 0.25, 0.375, 0.5, 0.375, 0.25, 0.375, 0.25, 0.375, 0.25, 0.375, 0.25, 0.375, 0.25, 0.375, 0.25, 0.375, 0.25, 0.375, 0.25, 0.375, 0.25, 0.375, 0.5, 0.375, 0.5, 0.375, 0.25, 0.375, 0.25, 0.375, 0.25, 0.375, 0.25, 0.375, 0.25, 0.375, 0.5, 0.375, 0.25, 0.375, 0.25, 0.375, 0.5, 0.375, 0.5, 0.375, 0.25, 0.375, 0.25, 0.375, 0.5, 0.375, 0.5, 0.375, 0.25, 0.375, 0.25, 0.375, 0.5, 0.375, 0.5, 0.375, 0.5, 0.375, 0.5, 0.375, 0.5, 0.375, 0.25, 0.375, 0.5, 0.375, 0.5, 0.375, 0.25, 0.625, 0.5, 0.875, 0.5, 0.875, 0.75, 0.625, 0.75, 0.375, 0.25, 0.375, 0.5, 0.375, 0.5, 0.375, 0.25, 0.625, 0.25, 0.625, 0.0, 0.625, 0.0, 0.625, 0.25, 0.375, 0.5, 0.375, 0.5, 0.375, 0.5, 0.375, 0.5, 0.625, 1.0, 0.625, 0.75, 0.625, 0.75, 0.625, 1.0, 0.375, 0.25, 0.375, 0.5, 0.375, 0.5, 0.375, 0.25, 0.625, 0.5, 0.625, 0.25, 0.625, 0.25, 0.625, 0.5, 0.375, 0.25, 0.375, 0.25, 0.375, 0.25, 0.375, 0.25, 0.625, 0.5, 0.375, 0.5, 0.375, 0.5, 0.625, 0.5, 0.375, 0.5, 0.625, 0.5, 0.875, 0.5, 0.375, 0.25, 0.375, 0.5, 0.375, 0.25, 0.625, 0.25, 0.625, 0.5, 0.7455, 0.2936, 0.7477, 0.306, 0.7538, 0.3283, 0.755, 0.3555, 0.7519, 0.3989, 0.7375, 0.4374, 0.7568, 0.4302, 0.7839, 0.4127, 0.8068, 0.3874, 0.8134, 0.3416, 0.8062, 0.3066, 0.7996, 0.2922, 0.7983, 0.277, 0.7506, 0.29, 0.7824, 0.2133, 0.7923, 0.1933, 0.7905, 0.1686, 0.7785, 0.1385, 0.7586, 0.1107, 0.7363, 0.08602, 0.7194, 0.07156, 0.7272, 0.1095, 0.7345, 0.1409, 0.7462, 0.2075, 0.7658, 0.2126, 0.6601, 0.3276, 0.6501, 0.3241, 0.6398, 0.3241, 0.6392, 0.3338, 0.6453, 0.3486, 0.6558, 0.3457, 0.6453, 0.3486, 0.6428, 0.3585, 0.6608, 0.3549, 0.6558, 0.3457, 0.6701, 0.1426, 0.6519, 0.1276, 0.6555, 0.1475, 0.6513, 0.1559, 0.6579, 0.1662, 0.6537, 0.1795, 0.672, 0.1724, 0.6696, 0.167, 0.6681, 0.154, 0.9082, 0.2083, 0.8959, 0.2112, 0.8851, 0.2046, 0.8988, 0.1974, 0.9046, 0.1931, 0.9053, 0.1808, 0.8945, 0.1837, 0.8865, 0.188, 0.8764, 0.1902, 0.8764, 0.1822, 0.88, 0.1728, 0.8851, 0.1649, 0.8815, 0.1526, 0.8706, 0.1576, 0.8634, 0.1707, 0.8598, 0.1801, 0.8591, 0.188, 0.8525, 0.1952, 0.8468, 0.2032, 0.8337, 0.2169, 0.8207, 0.2148, 0.8012, 0.2155, 0.7824, 0.2133, 0.7658, 0.2126, 0.7462, 0.2075, 0.7296, 0.1996, 0.7072, 0.188, 0.6941, 0.1707, 0.6912, 0.1584, 0.6898, 0.1338, 0.6956, 0.1193, 0.692, 0.1113, 0.684, 0.1193, 0.6717, 0.133, 0.6701, 0.1426, 0.6681, 0.154, 0.6696, 0.167, 0.672, 0.1724, 0.6833, 0.1974, 0.6992, 0.2133, 0.7195, 0.2285, 0.7513, 0.2502, 0.7252, 0.2683, 0.7108, 0.2777, 0.6898, 0.2885, 0.6739, 0.3074, 0.6696, 0.3136, 0.6601, 0.3276, 0.6558, 0.3457, 0.6608, 0.3549, 0.6696, 0.371, 0.6833, 0.3847, 0.6963, 0.3934, 0.7093, 0.3942, 0.6949, 0.3775, 0.6855, 0.3565, 0.697, 0.3305, 0.718, 0.3131, 0.7455, 0.2936, 0.7506, 0.29, 0.7983, 0.277, 0.833, 0.2726, 0.8417, 0.282, 0.8475, 0.2936, 0.8504, 0.3016, 0.854, 0.3074, 0.8583, 0.3124, 0.8648, 0.3211, 0.8706, 0.3233, 0.875, 0.3197, 0.8728, 0.3124, 0.8648, 0.3059, 0.8605, 0.3016, 0.8641, 0.29, 0.8714, 0.2965, 0.8786, 0.3045, 0.8887, 0.3059, 0.8974, 0.3008, 0.8858, 0.2914, 0.8786, 0.2871, 0.8764, 0.2791, 0.8836, 0.2777, 0.8916, 0.2777, 0.8996, 0.2784, 0.901, 0.2712, 0.8858, 0.2647, 0.8721, 0.2661, 0.8619, 0.2654, 0.854, 0.2603, 0.8482, 0.2546, 0.8482, 0.2473, 0.8489, 0.2386, 0.8533, 0.2307, 0.8583, 0.2242, 0.8641, 0.2169, 0.875, 0.2177, 0.8829, 0.2184, 0.8894, 0.2198, 0.8981, 0.2191, 0.9119, 0.2177, 0.9155, 0.2097, 0.6696, 0.3136, 0.6676, 0.3066, 0.6645, 0.2843, 0.6609, 0.2536, 0.6609, 0.2391, 0.6621, 0.221, 0.6658, 0.2018, 0.672, 0.1724, 0.6567, 0.1861, 0.6507, 0.2078, 0.6441, 0.2307, 0.6468, 0.2735, 0.6489, 0.2807, 0.6537, 0.2898, 0.6573, 0.3024, 0.6601, 0.3276, 0.6441, 0.2307, 0.6352, 0.2274, 0.6362, 0.2795, 0.6468, 0.2735, 0.6453, 0.2681, 0.6428, 0.2518, 0.6362, 0.2795, 0.6352, 0.2274, 0.6296, 0.2253, 0.6157, 0.2259, 0.6109, 0.2337, 0.6139, 0.2433, 0.6218, 0.2506, 0.6256, 0.2541, 0.629, 0.2572, 0.6224, 0.2596, 0.6207, 0.2607, 0.6139, 0.265, 0.6097, 0.2741, 0.6133, 0.2825, 0.6199, 0.2855, 0.6256, 0.2541, 0.6045, 0.2557, 0.6074, 0.2475, 0.6035, 0.2456, 0.6006, 0.2545, 0.5929, 0.2514, 0.5917, 0.2577, 0.5999, 0.2591, 0.5987, 0.2712, 0.6037, 0.2717, 0.6055, 0.2596, 0.6207, 0.2607, 0.6224, 0.2596, 0.629, 0.2572])
me_001.materials.append(mat_x)
me_001.use_remesh_fix_poles = True
me_001.use_remesh_preserve_attributes = False
me_001.use_mirror_vertex_groups = False
me_001.update()

# ---- objects
ob_light = bpy.data.objects.new('Light', light_light)
ob_camera = bpy.data.objects.new('Camera', cam_camera)
ob_x = bpy.data.objects.new('Цилиндр', me_x)
ob_001 = bpy.data.objects.new('Цилиндр.001', me_001)

# ---- transforms, parenting, visibility, modifiers, constraints
ob_light.location = (4.076, 1.005, 5.904)
ob_light.rotation_euler = (0.6503, 0.05522, 1.866)
ob_light.lock_rotations_4d = False
ob_light.empty_display_type = 'ARROWS'
ob_light.color = (0.0, 0.0, 0.0, 0.0)
ob_light.lineart.crease_threshold = 0.0
ob_camera.location = (7.359, -6.926, 4.958)
ob_camera.rotation_euler = (1.109, 0.0, 0.8149)
ob_camera.lock_rotations_4d = False
ob_camera.empty_display_type = 'ARROWS'
ob_camera.color = (0.0, 0.0, 0.0, 0.0)
ob_camera.display_type = 'WIRE'
ob_camera.lineart.crease_threshold = 0.0
ob_x.location = (0.0, 0.0, 0.0)
ob_x.rotation_euler = (-0.0, 1.571, 0.0)
ob_x.scale = (1.0, 1.0, 0.1407)
ob_x.lineart.crease_threshold = 0.0
ob_001.location = (0.0, 0.0, 0.0)
ob_001.rotation_euler = (-0.0, 1.571, 0.0)
ob_001.scale = (1.0, 1.0, 0.1407)
ob_001.lineart.crease_threshold = 0.0

# ---- collection membership
col_collection.objects.link(ob_light)
col_collection.objects.link(ob_camera)
col_collection.objects.link(ob_x)
col_collection.objects.link(ob_001)

# ---- scene / render settings (as saved in the file)
scene.camera = ob_camera
scene.frame_start = 1; scene.frame_end = 40; scene.frame_set(0)
scene.render.engine = 'BLENDER_EEVEE_NEXT'
scene.cycles.use_denoising = False
scene.cycles.samples = 128
scene.cycles.sampling_pattern = 'TABULATED_SOBOL'
scene.cycles.use_adaptive_sampling = False
scene.cycles.use_light_tree = False
scene.view_settings.view_transform = 'Filmic'
bpy.context.view_layer.update()
